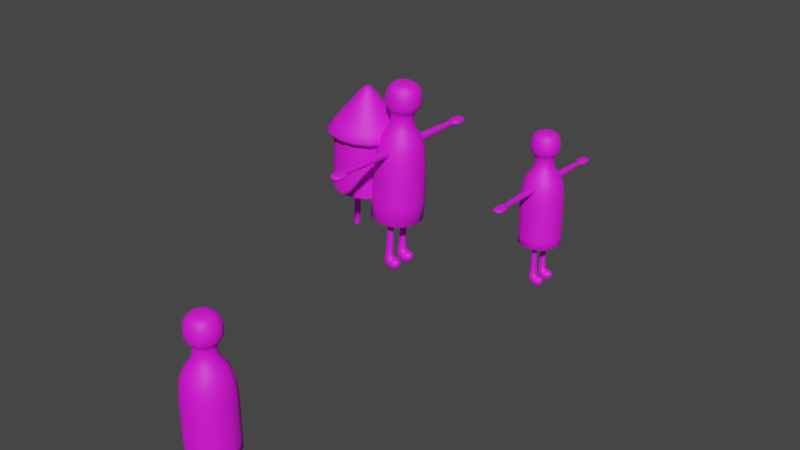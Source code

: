 # Source: Raket_fiende_test_2.4.blend  (saved by Blender 3.0.42; exported with 4.5.12 LTS)
import bpy
from mathutils import Matrix  # noqa: F401  (used for matrix-valued properties, if any)

bpy.ops.wm.read_factory_settings(use_empty=True)
scene = bpy.context.scene
scene.name = 'Scene'

# ---- collections
col_collection = bpy.data.collections.new('Collection'); scene.collection.children.link(col_collection)

# ---- images (referenced by path relative to the original .blend; pixels are not part of the script)
import os
ASSET_DIR = os.environ.get("B2B_ASSET_DIR", "")  # directory of the original .blend (textures are referenced by path, not embedded)
HERE = os.path.dirname(os.path.abspath(__file__))  # packed textures are extracted next to this script under _unpacked/

def load_image(name, relpath, width, height, colorspace="sRGB"):
    """Load a texture the original file referenced (path relative to the .blend, or extracted next to this script)."""
    p = next((c for c in (os.path.join(HERE, relpath), os.path.join(ASSET_DIR, relpath)) if relpath and os.path.exists(c)), "")
    if p:
        img = bpy.data.images.load(p, check_existing=True)
        img.name = name
    else:  # same state as the original file: an image datablock whose file is absent (Cycles renders it pink)
        img = bpy.data.images.new(name, width, height)
        img.source = "FILE"
        img.filepath = "//" + (relpath or name)
    img.colorspace_settings.name = colorspace
    return img
img_raket_texture_png = load_image('Raket Texture.png', 'Raket Texture.png', 1024, 1024, 'sRGB')
img_laser_texture_png = load_image('Laser Texture.png', 'Laser Texture.png', 1024, 1024, 'sRGB')

# ---- materials (node trees are filled in below, after node groups)
mat_material = bpy.data.materials.new('Material')
mat_material.alpha_threshold = 0.0
mat_material.use_transparent_shadow = False
mat_material.line_color = (0.0, 0.0, 0.0, 1.0)
mat_material_001 = bpy.data.materials.new('Material.001')
mat_material_001.alpha_threshold = 0.0
mat_material_001.use_transparent_shadow = False
mat_material_001.line_color = (0.0, 0.0, 0.0, 1.0)

# ---- material node trees
mat_material.use_nodes = True; mat_material.node_tree.nodes.clear()
_N = mat_material.node_tree.nodes; _L = mat_material.node_tree.links
n0 = _N.new('ShaderNodeOutputMaterial'); n0.name = 'Material Output'; n0.location = (57, 286)
n1 = _N.new('ShaderNodeBsdfPrincipled'); n1.name = 'Principled BSDF'; n1.location = (-233, 286)
n1.distribution = 'GGX'
n1.subsurface_method = 'RANDOM_WALK_SKIN'
n1.inputs[2].default_value = 0.6606
n1.inputs[3].default_value = 1.45
n1.inputs[13].default_value = 0.697
n1.inputs[27].default_value = (0.0, 0.0, 0.0, 1.0)
n1.inputs[28].default_value = 1.0
n2 = _N.new('ShaderNodeTexImage'); n2.name = 'Image Texture'; n2.location = (-699, 252)
n2.image = img_raket_texture_png
_L.new(n1.outputs[0], n0.inputs[0])
_L.new(n2.outputs[0], n1.inputs[0])
n0.is_active_output = True
mat_material_001.use_nodes = True; mat_material_001.node_tree.nodes.clear()
_N = mat_material_001.node_tree.nodes; _L = mat_material_001.node_tree.links
n0 = _N.new('ShaderNodeOutputMaterial'); n0.name = 'Material Output'; n0.location = (57, 286)
n1 = _N.new('ShaderNodeBsdfPrincipled'); n1.name = 'Principled BSDF'; n1.location = (-233, 286)
n1.distribution = 'GGX'
n1.subsurface_method = 'RANDOM_WALK_SKIN'
n1.inputs[2].default_value = 0.6606
n1.inputs[3].default_value = 1.45
n1.inputs[13].default_value = 0.697
n1.inputs[27].default_value = (0.0, 0.0, 0.0, 1.0)
n1.inputs[28].default_value = 1.0
n2 = _N.new('ShaderNodeTexImage'); n2.name = 'Image Texture'; n2.location = (-699, 252)
n2.image = img_laser_texture_png
_L.new(n1.outputs[0], n0.inputs[0])
_L.new(n2.outputs[0], n1.inputs[0])
n0.is_active_output = True

# ---- world
world_world = bpy.data.worlds.new('World'); scene.world = world_world
world_world.use_nodes = True; world_world.node_tree.nodes.clear()
_N = world_world.node_tree.nodes; _L = world_world.node_tree.links
n0 = _N.new('ShaderNodeOutputWorld'); n0.name = 'World Output'; n0.location = (300, 300)
n1 = _N.new('ShaderNodeBackground'); n1.name = 'Background'; n1.location = (10, 300)
n1.inputs[0].default_value = (0.05088, 0.05088, 0.05088, 1.0)
_L.new(n1.outputs[0], n0.inputs[0])
n0.is_active_output = True
world_world.color = (0.05088, 0.05088, 0.05088)
world_world.use_sun_shadow = False
world_world.sun_shadow_jitter_overblur = 0.0

# ---- meshes
me_plane_005 = bpy.data.meshes.new('Plane.005')
me_plane_005.from_pydata([(2.394, 0.4789, 0.04404), (2.596, 0.4789, 0.04404), (2.596, 0.4789, 0.246), (2.394, 0.4789, 0.246), (2.416, 1.281, 0.06599), (2.574, 1.281, 0.06599), (2.574, 1.281, 0.224), (2.416, 1.281, 0.224), (2.437, 2.059, 0.08703), (2.553, 2.059, 0.08703), (2.553, 2.059, 0.203), (2.437, 2.059, 0.203), (2.416, 1.402, 0.06655), (2.573, 1.402, 0.06655), (2.573, 1.402, 0.2235), (2.416, 1.402, 0.2235), (2.398, 0.7807, 0.04823), (2.591, 0.7807, 0.04823), (2.591, 0.7807, 0.2418), (2.398, 0.7807, 0.2418), (2.425, 2.172, -0.02411), (2.564, 2.172, -0.02411), (2.564, 2.172, 0.3141), (2.425, 2.172, 0.3141), (2.443, 2.532, 0.02361), (2.546, 2.532, 0.02361), (2.546, 2.532, 0.2664), (2.443, 2.532, 0.2664), (-0.04804, 0.08387, 0.02412), (-0.04804, 0.4458, 0.02412), (-0.2898, 0.4458, 0.2659), (-0.2898, 0.08387, 0.2659), (0.3765, 0.1858, 0.06599), (0.3765, 0.3439, 0.06599), (0.3765, 0.3439, 0.224), (0.3765, 0.1858, 0.224), (0.9056, 0.2069, 0.08703), (0.9056, 0.3228, 0.08703), (0.9056, 0.3228, 0.203), (0.9056, 0.2069, 0.203), (0.459, 0.1864, 0.06655), (0.459, 0.3433, 0.06655), (0.459, 0.3433, 0.2235), (0.459, 0.1864, 0.2235), (0.03636, 0.1681, 0.04823), (0.03636, 0.3616, 0.04823), (0.03636, 0.3616, 0.2418), (0.03636, 0.1681, 0.2418), (0.002033, 0.08387, -0.1705), (0.002033, 0.4458, -0.1705), (-0.3399, 0.4458, -0.1705), (-0.3399, 0.08387, -0.1705), (2.596, -0.4659, 0.04404), (2.394, -0.4659, 0.04404), (2.394, -0.4659, 0.246), (2.596, -0.4659, 0.246), (2.574, -1.268, 0.06599), (2.416, -1.268, 0.06599), (2.416, -1.268, 0.224), (2.574, -1.268, 0.224), (2.553, -2.046, 0.08703), (2.437, -2.046, 0.08703), (2.437, -2.046, 0.203), (2.553, -2.046, 0.203), (2.573, -1.389, 0.06655), (2.416, -1.389, 0.06655), (2.416, -1.389, 0.2235), (2.573, -1.389, 0.2235), (2.591, -0.7677, 0.04823), (2.398, -0.7677, 0.04823), (2.398, -0.7677, 0.2418), (2.591, -0.7677, 0.2418), (2.564, -2.159, -0.02411), (2.425, -2.159, -0.02411), (2.425, -2.159, 0.3141), (2.564, -2.159, 0.3141), (2.546, -2.518, 0.02361), (2.443, -2.518, 0.02361), (2.443, -2.518, 0.2664), (2.546, -2.518, 0.2664), (-0.04804, -0.4327, 0.02412), (-0.04804, -0.07081, 0.02412), (-0.2898, -0.07081, 0.2659), (-0.2898, -0.4327, 0.2659), (0.3765, -0.3308, 0.06599), (0.3765, -0.1728, 0.06599), (0.3765, -0.1728, 0.224), (0.3765, -0.3308, 0.224), (0.9056, -0.3098, 0.08703), (0.9056, -0.1938, 0.08703), (0.9056, -0.1938, 0.203), (0.9056, -0.3098, 0.203), (0.459, -0.3302, 0.06655), (0.459, -0.1733, 0.06655), (0.459, -0.1733, 0.2235), (0.459, -0.3302, 0.2235), (0.03636, -0.3486, 0.04823), (0.03636, -0.155, 0.04823), (0.03636, -0.155, 0.2418), (0.03636, -0.3486, 0.2418), (0.002033, -0.4327, -0.1705), (0.002033, -0.07081, -0.1705), (-0.3399, -0.07081, -0.1705), (-0.3399, -0.4327, -0.1705), (2.404, 0.9651, 0.05477), (2.585, 0.9651, 0.05477), (2.585, 0.9651, 0.2352), (2.404, 0.9651, 0.2352), (2.41, 1.127, 0.06052), (2.579, 1.127, 0.06052), (2.579, 1.127, 0.2295), (2.41, 1.127, 0.2295), (2.421, 1.564, 0.0716), (2.568, 1.564, 0.0716), (2.568, 1.564, 0.2184), (2.421, 1.564, 0.2184), (2.425, 1.698, 0.07578), (2.564, 1.698, 0.07578), (2.564, 1.698, 0.2142), (2.425, 1.698, 0.2142), (2.429, 1.823, 0.07969), (2.56, 1.823, 0.07969), (2.56, 1.823, 0.2103), (2.429, 1.823, 0.2103), (2.433, 1.943, 0.08342), (2.556, 1.943, 0.08342), (2.556, 1.943, 0.2066), (2.433, 1.943, 0.2066), (2.396, 0.632, 0.04616), (2.593, 0.632, 0.04616), (2.593, 0.632, 0.2439), (2.396, 0.632, 0.2439), (2.435, 2.37, 0.002132), (2.554, 2.37, 0.002132), (2.554, 2.37, 0.2879), (2.435, 2.37, 0.2879), (0.2176, 0.1775, 0.05769), (0.2176, 0.3522, 0.05769), (0.2176, 0.3522, 0.2323), (0.2176, 0.1775, 0.2323), (0.5928, 0.1925, 0.07268), (0.5928, 0.3372, 0.07268), (0.5928, 0.3372, 0.2173), (0.5928, 0.1925, 0.2173), (0.7035, 0.1976, 0.07776), (0.7035, 0.3321, 0.07776), (0.7035, 0.3321, 0.2123), (0.7035, 0.1976, 0.2123), (0.8068, 0.2023, 0.0825), (0.8068, 0.3273, 0.0825), (0.8068, 0.3273, 0.2075), (0.8068, 0.2023, 0.2075), (2.585, -0.952, 0.05477), (2.404, -0.952, 0.05477), (2.404, -0.952, 0.2352), (2.585, -0.952, 0.2352), (2.579, -1.114, 0.06052), (2.41, -1.114, 0.06052), (2.41, -1.114, 0.2295), (2.579, -1.114, 0.2295), (2.568, -1.551, 0.0716), (2.421, -1.551, 0.0716), (2.421, -1.551, 0.2184), (2.568, -1.551, 0.2184), (2.564, -1.685, 0.07578), (2.425, -1.685, 0.07578), (2.425, -1.685, 0.2142), (2.564, -1.685, 0.2142), (2.56, -1.81, 0.07969), (2.429, -1.81, 0.07969), (2.429, -1.81, 0.2103), (2.56, -1.81, 0.2103), (2.556, -1.93, 0.08342), (2.433, -1.93, 0.08342), (2.433, -1.93, 0.2066), (2.556, -1.93, 0.2066), (2.593, -0.6189, 0.04616), (2.396, -0.6189, 0.04616), (2.396, -0.6189, 0.2439), (2.593, -0.6189, 0.2439), (2.554, -2.357, 0.002132), (2.435, -2.357, 0.002132), (2.435, -2.357, 0.2879), (2.554, -2.357, 0.2879), (0.2176, -0.3391, 0.05769), (0.2176, -0.1645, 0.05769), (0.2176, -0.1645, 0.2323), (0.2176, -0.3391, 0.2323), (0.5928, -0.3241, 0.07268), (0.5928, -0.1795, 0.07268), (0.5928, -0.1795, 0.2173), (0.5928, -0.3241, 0.2173), (0.7035, -0.319, 0.07776), (0.7035, -0.1845, 0.07776), (0.7035, -0.1845, 0.2123), (0.7035, -0.319, 0.2123), (0.8068, -0.3143, 0.0825), (0.8068, -0.1893, 0.0825), (0.8068, -0.1893, 0.2075), (0.8068, -0.3143, 0.2075), (2.554, 0.7295, -0.4512), (0.8876, 0.7295, -0.4512), (2.554, -0.7295, -0.4512), (0.8876, -0.7295, -0.4512), (2.554, 0.7295, 0.7488), (0.8876, 0.7295, 0.7488), (2.554, -0.7295, 0.7488), (0.8876, -0.7295, 0.7488), (3.294, -0.3073, -0.1182), (3.294, -0.3073, 0.404), (3.294, 0.3276, -0.1182), (3.294, 0.3276, 0.404), (3.386, -0.4869, -0.2659), (3.386, -0.4869, 0.5518), (3.386, 0.5072, -0.2659), (3.386, 0.5072, 0.5518), (3.757, -0.4869, -0.2659), (3.757, -0.4869, 0.5518), (3.757, 0.5072, -0.2659), (3.757, 0.5072, 0.5518), (3.944, -0.2384, -0.0615), (3.944, -0.2384, 0.3473), (3.944, 0.2587, -0.0615), (3.944, 0.2587, 0.3473), (2.879, -0.4127, 0.4895), (2.879, 0.4229, 0.4895), (2.879, 0.4229, -0.1978), (2.879, -0.4127, -0.1978), (0.8401, 0.6566, 0.6888), (0.8401, -0.6566, 0.6888), (0.8401, 0.6566, -0.3912), (0.8401, -0.6566, -0.3912), (2.995, -0.3212, 0.4146), (3.144, -0.2921, 0.3911), (2.995, 0.3348, -0.1249), (3.144, 0.309, -0.1033), (3.144, 0.309, 0.3911), (2.995, 0.3348, 0.4146), (3.144, -0.2921, -0.1033), (2.995, -0.3212, -0.1249), (2.594, -1.078, 1.98), (2.594, 1.078, 1.98), (2.594, -1.078, 0.2071), (2.594, 1.078, 0.2071), (3.459, -0.197, 1.255), (3.459, 0.197, 1.255), (3.459, 0.197, 0.9314), (3.459, -0.197, 0.9314), (3.649, -7.451e-09, 1.093), (2.54, -1.038, 1.947), (2.54, 1.038, 1.947), (2.54, -1.038, 0.2394), (2.54, 1.038, 0.2394), (3.405, -0.1578, 1.223), (3.405, 0.1578, 1.223), (3.405, 0.1578, 0.9637), (3.405, -0.1578, 0.9637), (3.578, -7.451e-09, 1.093), (1.289, -0.8693, 1.808), (2.719, -0.8693, 1.808), (1.289, 0.8693, 1.808), (2.719, 0.8693, 1.808), (1.289, -0.8693, 0.3784), (2.719, -0.8693, 0.3784), (1.289, 0.8693, 0.3784), (2.719, 0.8693, 0.3784), (1.256, 0.6241, 1.607), (1.256, -0.6241, 1.607), (1.256, 0.6241, 0.5801), (1.256, -0.6241, 0.5801), (1.453, 0.6241, 1.607), (1.453, -0.6241, 1.607), (1.453, 0.6241, 0.5801), (1.453, -0.6241, 0.5801), (1.246, 0.8693, 1.808), (1.246, -0.8693, 1.808), (1.246, 0.8693, 0.3784), (1.246, -0.8693, 0.3784), (1.214, 0.6241, 1.607), (1.214, -0.6241, 1.607), (1.214, 0.6241, 0.5801), (1.214, -0.6241, 0.5801), (1.383, 0.489, 1.63), (1.383, 0.489, 1.48), (1.383, 0.3058, 1.63), (1.383, 0.3058, 1.48), (0.04132, 0.489, 1.63), (0.04132, 0.489, 1.48), (0.04132, 0.3058, 1.63), (0.04132, 0.3058, 1.48), (0.02137, 0.489, 1.63), (0.02137, 0.489, 1.48), (0.02137, 0.3058, 1.63), (0.02137, 0.3058, 1.48)], [], [(0, 1, 2, 3), (27, 26, 25, 24), (36, 37, 38, 39), (51, 50, 49, 48), (52, 53, 54, 55), (79, 78, 77, 76), (88, 89, 90, 91), (103, 102, 101, 100), (104, 105, 17, 16), (105, 106, 18, 17), (106, 107, 19, 18), (107, 104, 16, 19), (108, 109, 105, 104), (109, 110, 106, 105), (110, 111, 107, 106), (111, 108, 104, 107), (4, 5, 109, 108), (5, 6, 110, 109), (6, 7, 111, 110), (7, 4, 108, 111), (112, 113, 13, 12), (113, 114, 14, 13), (114, 115, 15, 14), (115, 112, 12, 15), (116, 117, 113, 112), (117, 118, 114, 113), (118, 119, 115, 114), (119, 116, 112, 115), (120, 121, 117, 116), (121, 122, 118, 117), (122, 123, 119, 118), (123, 120, 116, 119), (124, 125, 121, 120), (125, 126, 122, 121), (126, 127, 123, 122), (127, 124, 120, 123), (8, 9, 125, 124), (9, 10, 126, 125), (10, 11, 127, 126), (11, 8, 124, 127), (12, 13, 5, 4), (13, 14, 6, 5), (14, 15, 7, 6), (15, 12, 4, 7), (128, 129, 1, 0), (129, 130, 2, 1), (130, 131, 3, 2), (131, 128, 0, 3), (16, 17, 129, 128), (17, 18, 130, 129), (18, 19, 131, 130), (19, 16, 128, 131), (20, 21, 9, 8), (21, 22, 10, 9), (22, 23, 11, 10), (23, 20, 8, 11), (132, 133, 21, 20), (133, 134, 22, 21), (134, 135, 23, 22), (135, 132, 20, 23), (24, 25, 133, 132), (25, 26, 134, 133), (26, 27, 135, 134), (27, 24, 132, 135), (44, 45, 137, 136), (45, 46, 138, 137), (46, 47, 139, 138), (47, 44, 136, 139), (136, 137, 33, 32), (137, 138, 34, 33), (138, 139, 35, 34), (139, 136, 32, 35), (40, 41, 141, 140), (41, 42, 142, 141), (42, 43, 143, 142), (43, 40, 140, 143), (140, 141, 145, 144), (141, 142, 146, 145), (142, 143, 147, 146), (143, 140, 144, 147), (144, 145, 149, 148), (145, 146, 150, 149), (146, 147, 151, 150), (147, 144, 148, 151), (148, 149, 37, 36), (149, 150, 38, 37), (150, 151, 39, 38), (151, 148, 36, 39), (32, 33, 41, 40), (33, 34, 42, 41), (34, 35, 43, 42), (35, 32, 40, 43), (28, 29, 45, 44), (29, 30, 46, 45), (30, 31, 47, 46), (31, 28, 44, 47), (48, 49, 29, 28), (49, 50, 30, 29), (50, 51, 31, 30), (51, 48, 28, 31), (152, 153, 69, 68), (153, 154, 70, 69), (154, 155, 71, 70), (155, 152, 68, 71), (156, 157, 153, 152), (157, 158, 154, 153), (158, 159, 155, 154), (159, 156, 152, 155), (56, 57, 157, 156), (57, 58, 158, 157), (58, 59, 159, 158), (59, 56, 156, 159), (160, 161, 65, 64), (161, 162, 66, 65), (162, 163, 67, 66), (163, 160, 64, 67), (164, 165, 161, 160), (165, 166, 162, 161), (166, 167, 163, 162), (167, 164, 160, 163), (168, 169, 165, 164), (169, 170, 166, 165), (170, 171, 167, 166), (171, 168, 164, 167), (172, 173, 169, 168), (173, 174, 170, 169), (174, 175, 171, 170), (175, 172, 168, 171), (60, 61, 173, 172), (61, 62, 174, 173), (62, 63, 175, 174), (63, 60, 172, 175), (64, 65, 57, 56), (65, 66, 58, 57), (66, 67, 59, 58), (67, 64, 56, 59), (176, 177, 53, 52), (177, 178, 54, 53), (178, 179, 55, 54), (179, 176, 52, 55), (68, 69, 177, 176), (69, 70, 178, 177), (70, 71, 179, 178), (71, 68, 176, 179), (72, 73, 61, 60), (73, 74, 62, 61), (74, 75, 63, 62), (75, 72, 60, 63), (180, 181, 73, 72), (181, 182, 74, 73), (182, 183, 75, 74), (183, 180, 72, 75), (76, 77, 181, 180), (77, 78, 182, 181), (78, 79, 183, 182), (79, 76, 180, 183), (96, 97, 185, 184), (97, 98, 186, 185), (98, 99, 187, 186), (99, 96, 184, 187), (184, 185, 85, 84), (185, 186, 86, 85), (186, 187, 87, 86), (187, 184, 84, 87), (92, 93, 189, 188), (93, 94, 190, 189), (94, 95, 191, 190), (95, 92, 188, 191), (188, 189, 193, 192), (189, 190, 194, 193), (190, 191, 195, 194), (191, 188, 192, 195), (192, 193, 197, 196), (193, 194, 198, 197), (194, 195, 199, 198), (195, 192, 196, 199), (196, 197, 89, 88), (197, 198, 90, 89), (198, 199, 91, 90), (199, 196, 88, 91), (84, 85, 93, 92), (85, 86, 94, 93), (86, 87, 95, 94), (87, 84, 92, 95), (80, 81, 97, 96), (81, 82, 98, 97), (82, 83, 99, 98), (83, 80, 96, 99), (100, 101, 81, 80), (101, 102, 82, 81), (102, 103, 83, 82), (103, 100, 80, 83), (236, 233, 209, 211), (203, 202, 206, 207), (207, 206, 204, 205), (205, 201, 230, 228), (201, 200, 202, 203), (205, 204, 200, 201), (210, 211, 215, 214), (238, 235, 210, 208), (235, 236, 211, 210), (233, 238, 208, 209), (215, 213, 217, 219), (208, 210, 214, 212), (211, 209, 213, 215), (209, 208, 212, 213), (219, 217, 221, 223), (213, 212, 216, 217), (214, 215, 219, 218), (212, 214, 218, 216), (222, 223, 221, 220), (217, 216, 220, 221), (218, 219, 223, 222), (216, 218, 222, 220), (206, 202, 227, 224), (200, 204, 225, 226), (202, 200, 226, 227), (204, 206, 224, 225), (228, 230, 231, 229), (203, 207, 229, 231), (207, 205, 228, 229), (201, 203, 231, 230), (224, 227, 239, 232), (232, 239, 238, 233), (226, 225, 237, 234), (234, 237, 236, 235), (227, 226, 234, 239), (239, 234, 235, 238), (225, 224, 232, 237), (237, 232, 233, 236), (243, 241, 245, 246), (244, 247, 248), (242, 243, 246, 247), (241, 240, 244, 245), (240, 242, 247, 244), (246, 245, 248), (247, 246, 248), (245, 244, 248), (252, 255, 254, 250), (253, 257, 256), (251, 256, 255, 252), (250, 254, 253, 249), (249, 253, 256, 251), (255, 257, 254), (256, 257, 255), (254, 257, 253), (240, 241, 250, 249), (241, 243, 252, 250), (243, 242, 251, 252), (242, 240, 249, 251), (258, 259, 261, 260), (260, 261, 265, 264), (264, 265, 263, 262), (262, 263, 259, 258), (268, 266, 278, 280), (266, 268, 272, 270), (260, 264, 276, 274), (267, 269, 281, 279), (262, 258, 275, 277), (270, 272, 273, 271), (268, 269, 273, 272), (267, 266, 270, 271), (269, 267, 271, 273), (274, 276, 280, 278), (275, 274, 278, 279), (276, 277, 281, 280), (277, 275, 279, 281), (258, 260, 274, 275), (264, 262, 277, 276), (269, 268, 280, 281), (266, 267, 279, 278), (285, 283, 287, 289), (283, 282, 286, 287), (284, 285, 289, 288), (282, 284, 288, 286), (289, 287, 291, 293), (290, 292, 293, 291), (287, 286, 290, 291), (288, 289, 293, 292), (286, 288, 292, 290)])
me_plane_005.polygons.foreach_set('use_smooth', [True] * 280)
_k = {(205, 207): 1.0, (201, 205): 1.0, (203, 207): 1.0, (201, 203): 1.0, (240, 241): 1.0, (241, 243): 1.0, (242, 243): 1.0, (240, 242): 1.0, (249, 250): 1.0, (250, 252): 1.0, (251, 252): 1.0, (249, 251): 1.0, (258, 260): 1.0, (259, 261): 1.0, (260, 264): 1.0, (261, 265): 1.0, (262, 264): 1.0, (263, 265): 1.0, (258, 262): 1.0, (259, 263): 1.0, (266, 267): 1.0, (266, 268): 1.0, (268, 269): 1.0, (267, 269): 1.0, (286, 287): 1.0, (286, 288): 1.0, (287, 289): 1.0, (288, 289): 1.0}
me_plane_005.attributes.new('crease_edge', 'FLOAT', 'EDGE').data.foreach_set('value', [_k.get((min(e.vertices), max(e.vertices)), 0.0) for e in me_plane_005.edges])
_uv = me_plane_005.uv_layers.new(name='UVMap')
_uv.uv.foreach_set('vector', [0.08897, 0.0463, 0.08897, 0.0463, 0.08897, 0.0463, 0.08897, 0.0463, 0.08897, 0.0463, 0.08897, 0.0463, 0.08897, 0.0463, 0.08897, 0.0463, 0.08897, 0.0463, 0.08897, 0.0463, 0.08897, 0.0463, 0.08897, 0.0463, 0.08897, 0.0463, 0.08897, 0.0463, 0.08897, 0.0463, 0.08897, 0.0463, 0.08897, 0.0463, 0.08897, 0.0463, 0.08897, 0.0463, 0.08897, 0.0463, 0.08897, 0.0463, 0.08897, 0.0463, 0.08897, 0.0463, 0.08897, 0.0463, 0.08897, 0.0463, 0.08897, 0.0463, 0.08897, 0.0463, 0.08897, 0.0463, 0.08897, 0.0463, 0.08897, 0.0463, 0.08897, 0.0463, 0.08897, 0.0463, 0.08897, 0.0463, 0.08897, 0.0463, 0.08897, 0.0463, 0.08897, 0.0463, 0.08897, 0.0463, 0.08897, 0.0463, 0.08897, 0.0463, 0.08897, 0.0463, 0.08897, 0.0463, 0.08897, 0.0463, 0.08897, 0.0463, 0.08897, 0.0463, 0.08897, 0.0463, 0.08897, 0.0463, 0.08897, 0.0463, 0.08897, 0.0463, 0.08897, 0.0463, 0.08897, 0.0463, 0.08897, 0.0463, 0.08897, 0.0463, 0.08897, 0.0463, 0.08897, 0.0463, 0.08897, 0.0463, 0.08897, 0.0463, 0.08897, 0.0463, 0.08897, 0.0463, 0.08897, 0.0463, 0.08897, 0.0463, 0.08897, 0.0463, 0.08897, 0.0463, 0.08897, 0.0463, 0.08897, 0.0463, 0.08897, 0.0463, 0.08897, 0.0463, 0.08897, 0.0463, 0.08897, 0.0463, 0.08897, 0.0463, 0.08897, 0.0463, 0.08897, 0.0463, 0.08897, 0.0463, 0.08897, 0.0463, 0.08897, 0.0463, 0.08897, 0.0463, 0.08897, 0.0463, 0.08897, 0.0463, 0.08897, 0.0463, 0.08897, 0.0463, 0.08897, 0.0463, 0.08897, 0.0463, 0.08897, 0.0463, 0.08897, 0.0463, 0.08897, 0.0463, 0.08897, 0.0463, 0.08897, 0.0463, 0.08897, 0.0463, 0.08897, 0.0463, 0.08897, 0.0463, 0.08897, 0.0463, 0.08897, 0.0463, 0.08897, 0.0463, 0.08897, 0.0463, 0.08897, 0.0463, 0.08897, 0.0463, 0.08897, 0.0463, 0.08897, 0.0463, 0.08897, 0.0463, 0.08897, 0.0463, 0.08897, 0.0463, 0.08897, 0.0463, 0.08897, 0.0463, 0.08897, 0.0463, 0.08897, 0.0463, 0.08897, 0.0463, 0.08897, 0.0463, 0.08897, 0.0463, 0.08897, 0.0463, 0.08897, 0.0463, 0.08897, 0.0463, 0.08897, 0.0463, 0.08897, 0.0463, 0.08897, 0.0463, 0.08897, 0.0463, 0.08897, 0.0463, 0.08897, 0.0463, 0.08897, 0.0463, 0.08897, 0.0463, 0.08897, 0.0463, 0.08897, 0.0463, 0.08897, 0.0463, 0.08897, 0.0463, 0.08897, 0.0463, 0.08897, 0.0463, 0.08897, 0.0463, 0.08897, 0.0463, 0.08897, 0.0463, 0.08897, 0.0463, 0.08897, 0.0463, 0.08897, 0.0463, 0.08897, 0.0463, 0.08897, 0.0463, 0.08897, 0.0463, 0.08897, 0.0463, 0.08897, 0.0463, 0.08897, 0.0463, 0.08897, 0.0463, 0.08897, 0.0463, 0.08897, 0.0463, 0.08897, 0.0463, 0.08897, 0.0463, 0.08897, 0.0463, 0.08897, 0.0463, 0.08897, 0.0463, 0.08897, 0.0463, 0.08897, 0.0463, 0.08897, 0.0463, 0.08897, 0.0463, 0.08897, 0.0463, 0.08897, 0.0463, 0.08897, 0.0463, 0.08897, 0.0463, 0.08897, 0.0463, 0.08897, 0.0463, 0.08897, 0.0463, 0.08897, 0.0463, 0.08897, 0.0463, 0.08897, 0.0463, 0.08897, 0.0463, 0.08897, 0.0463, 0.08897, 0.0463, 0.08897, 0.0463, 0.08897, 0.0463, 0.08897, 0.0463, 0.08897, 0.0463, 0.08897, 0.0463, 0.08897, 0.0463, 0.08897, 0.0463, 0.08897, 0.0463, 0.08897, 0.0463, 0.08897, 0.0463, 0.08897, 0.0463, 0.08897, 0.0463, 0.08897, 0.0463, 0.08897, 0.0463, 0.08897, 0.0463, 0.08897, 0.0463, 0.08897, 0.0463, 0.08897, 0.0463, 0.08897, 0.0463, 0.08897, 0.0463, 0.08897, 0.0463, 0.08897, 0.0463, 0.08897, 0.0463, 0.08897, 0.0463, 0.08897, 0.0463, 0.08897, 0.0463, 0.08897, 0.0463, 0.08897, 0.0463, 0.08897, 0.0463, 0.08897, 0.0463, 0.08897, 0.0463, 0.08897, 0.0463, 0.08897, 0.0463, 0.08897, 0.0463, 0.08897, 0.0463, 0.08897, 0.0463, 0.08897, 0.0463, 0.08897, 0.0463, 0.08897, 0.0463, 0.08897, 0.0463, 0.08897, 0.0463, 0.08897, 0.0463, 0.08897, 0.0463, 0.08897, 0.0463, 0.08897, 0.0463, 0.08897, 0.0463, 0.08897, 0.0463, 0.08897, 0.0463, 0.08897, 0.0463, 0.08897, 0.0463, 0.08897, 0.0463, 0.08897, 0.0463, 0.08897, 0.0463, 0.08897, 0.0463, 0.08897, 0.0463, 0.08897, 0.0463, 0.08897, 0.0463, 0.08897, 0.0463, 0.08897, 0.0463, 0.08897, 0.0463, 0.08897, 0.0463, 0.08897, 0.0463, 0.08897, 0.0463, 0.08897, 0.0463, 0.08897, 0.0463, 0.08897, 0.0463, 0.08897, 0.0463, 0.08897, 0.0463, 0.08897, 0.0463, 0.08897, 0.0463, 0.08897, 0.0463, 0.08897, 0.0463, 0.08897, 0.0463, 0.08897, 0.0463, 0.08897, 0.0463, 0.08897, 0.0463, 0.08897, 0.0463, 0.08897, 0.0463, 0.08897, 0.0463, 0.08897, 0.0463, 0.08897, 0.0463, 0.08897, 0.0463, 0.08897, 0.0463, 0.08897, 0.0463, 0.08897, 0.0463, 0.08897, 0.0463, 0.08897, 0.0463, 0.08897, 0.0463, 0.08897, 0.0463, 0.08897, 0.0463, 0.08897, 0.0463, 0.08897, 0.0463, 0.08897, 0.0463, 0.08897, 0.0463, 0.08897, 0.0463, 0.08897, 0.0463, 0.08897, 0.0463, 0.08897, 0.0463, 0.08897, 0.0463, 0.08897, 0.0463, 0.08897, 0.0463, 0.08897, 0.0463, 0.08897, 0.0463, 0.08897, 0.0463, 0.08897, 0.0463, 0.08897, 0.0463, 0.08897, 0.0463, 0.08897, 0.0463, 0.08897, 0.0463, 0.08897, 0.0463, 0.08897, 0.0463, 0.08897, 0.0463, 0.08897, 0.0463, 0.08897, 0.0463, 0.08897, 0.0463, 0.08897, 0.0463, 0.08897, 0.0463, 0.08897, 0.0463, 0.08897, 0.0463, 0.08897, 0.0463, 0.08897, 0.0463, 0.08897, 0.0463, 0.08897, 0.0463, 0.08897, 0.0463, 0.08897, 0.0463, 0.08897, 0.0463, 0.08897, 0.0463, 0.08897, 0.0463, 0.08897, 0.0463, 0.08897, 0.0463, 0.08897, 0.0463, 0.08897, 0.0463, 0.08897, 0.0463, 0.08897, 0.0463, 0.08897, 0.0463, 0.08897, 0.0463, 0.08897, 0.0463, 0.08897, 0.0463, 0.08897, 0.0463, 0.08897, 0.0463, 0.08897, 0.0463, 0.08897, 0.0463, 0.08897, 0.0463, 0.08897, 0.0463, 0.08897, 0.0463, 0.08897, 0.0463, 0.08897, 0.0463, 0.08897, 0.0463, 0.08897, 0.0463, 0.08897, 0.0463, 0.08897, 0.0463, 0.08897, 0.0463, 0.08897, 0.0463, 0.08897, 0.0463, 0.08897, 0.0463, 0.08897, 0.0463, 0.08897, 0.0463, 0.08897, 0.0463, 0.08897, 0.0463, 0.08897, 0.0463, 0.08897, 0.0463, 0.08897, 0.0463, 0.08897, 0.0463, 0.08897, 0.0463, 0.08897, 0.0463, 0.08897, 0.0463, 0.08897, 0.0463, 0.08897, 0.0463, 0.08897, 0.0463, 0.08897, 0.0463, 0.08897, 0.0463, 0.08897, 0.0463, 0.08897, 0.0463, 0.08897, 0.0463, 0.08897, 0.0463, 0.08897, 0.0463, 0.08897, 0.0463, 0.08897, 0.0463, 0.08897, 0.0463, 0.08897, 0.0463, 0.08897, 0.0463, 0.08897, 0.0463, 0.08897, 0.0463, 0.08897, 0.0463, 0.08897, 0.0463, 0.08897, 0.0463, 0.08897, 0.0463, 0.08897, 0.0463, 0.08897, 0.0463, 0.08897, 0.0463, 0.08897, 0.0463, 0.08897, 0.0463, 0.08897, 0.0463, 0.08897, 0.0463, 0.08897, 0.0463, 0.08897, 0.0463, 0.08897, 0.0463, 0.08897, 0.0463, 0.08897, 0.0463, 0.08897, 0.0463, 0.08897, 0.0463, 0.08897, 0.0463, 0.08897, 0.0463, 0.08897, 0.0463, 0.08897, 0.0463, 0.08897, 0.0463, 0.08897, 0.0463, 0.08897, 0.0463, 0.08897, 0.0463, 0.08897, 0.0463, 0.08897, 0.0463, 0.08897, 0.0463, 0.08897, 0.0463, 0.08897, 0.0463, 0.08897, 0.0463, 0.08897, 0.0463, 0.08897, 0.0463, 0.08897, 0.0463, 0.08897, 0.0463, 0.08897, 0.0463, 0.08897, 0.0463, 0.08897, 0.0463, 0.08897, 0.0463, 0.08897, 0.0463, 0.08897, 0.0463, 0.08897, 0.0463, 0.08897, 0.0463, 0.08897, 0.0463, 0.08897, 0.0463, 0.08897, 0.0463, 0.08897, 0.0463, 0.08897, 0.0463, 0.08897, 0.0463, 0.08897, 0.0463, 0.08897, 0.0463, 0.08897, 0.0463, 0.08897, 0.0463, 0.08897, 0.0463, 0.08897, 0.0463, 0.08897, 0.0463, 0.08897, 0.0463, 0.08897, 0.0463, 0.08897, 0.0463, 0.08897, 0.0463, 0.08897, 0.0463, 0.08897, 0.0463, 0.08897, 0.0463, 0.08897, 0.0463, 0.08897, 0.0463, 0.08897, 0.0463, 0.08897, 0.0463, 0.08897, 0.0463, 0.08897, 0.0463, 0.08897, 0.0463, 0.08897, 0.0463, 0.08897, 0.0463, 0.08897, 0.0463, 0.08897, 0.0463, 0.08897, 0.0463, 0.08897, 0.0463, 0.08897, 0.0463, 0.08897, 0.0463, 0.08897, 0.0463, 0.08897, 0.0463, 0.08897, 0.0463, 0.08897, 0.0463, 0.08897, 0.0463, 0.08897, 0.0463, 0.08897, 0.0463, 0.08897, 0.0463, 0.08897, 0.0463, 0.08897, 0.0463, 0.08897, 0.0463, 0.08897, 0.0463, 0.08897, 0.0463, 0.08897, 0.0463, 0.08897, 0.0463, 0.08897, 0.0463, 0.08897, 0.0463, 0.08897, 0.0463, 0.08897, 0.0463, 0.08897, 0.0463, 0.08897, 0.0463, 0.08897, 0.0463, 0.08897, 0.0463, 0.08897, 0.0463, 0.08897, 0.0463, 0.08897, 0.0463, 0.08897, 0.0463, 0.08897, 0.0463, 0.08897, 0.0463, 0.08897, 0.0463, 0.08897, 0.0463, 0.08897, 0.0463, 0.08897, 0.0463, 0.08897, 0.0463, 0.08897, 0.0463, 0.08897, 0.0463, 0.08897, 0.0463, 0.08897, 0.0463, 0.08897, 0.0463, 0.08897, 0.0463, 0.08897, 0.0463, 0.08897, 0.0463, 0.08897, 0.0463, 0.08897, 0.0463, 0.08897, 0.0463, 0.08897, 0.0463, 0.08897, 0.0463, 0.08897, 0.0463, 0.08897, 0.0463, 0.08897, 0.0463, 0.08897, 0.0463, 0.08897, 0.0463, 0.08897, 0.0463, 0.08897, 0.0463, 0.08897, 0.0463, 0.08897, 0.0463, 0.08897, 0.0463, 0.08897, 0.0463, 0.08897, 0.0463, 0.08897, 0.0463, 0.08897, 0.0463, 0.08897, 0.0463, 0.08897, 0.0463, 0.08897, 0.0463, 0.08897, 0.0463, 0.08897, 0.0463, 0.08897, 0.0463, 0.08897, 0.0463, 0.08897, 0.0463, 0.08897, 0.0463, 0.08897, 0.0463, 0.08897, 0.0463, 0.08897, 0.0463, 0.08897, 0.0463, 0.08897, 0.0463, 0.08897, 0.0463, 0.08897, 0.0463, 0.08897, 0.0463, 0.08897, 0.0463, 0.08897, 0.0463, 0.08897, 0.0463, 0.08897, 0.0463, 0.08897, 0.0463, 0.08897, 0.0463, 0.08897, 0.0463, 0.08897, 0.0463, 0.08897, 0.0463, 0.08897, 0.0463, 0.08897, 0.0463, 0.08897, 0.0463, 0.08897, 0.0463, 0.08897, 0.0463, 0.08897, 0.0463, 0.08897, 0.0463, 0.08897, 0.0463, 0.08897, 0.0463, 0.08897, 0.0463, 0.08897, 0.0463, 0.08897, 0.0463, 0.08897, 0.0463, 0.08897, 0.0463, 0.08897, 0.0463, 0.08897, 0.0463, 0.08897, 0.0463, 0.08897, 0.0463, 0.08897, 0.0463, 0.08897, 0.0463, 0.08897, 0.0463, 0.08897, 0.0463, 0.08897, 0.0463, 0.08897, 0.0463, 0.08897, 0.0463, 0.08897, 0.0463, 0.08897, 0.0463, 0.08897, 0.0463, 0.08897, 0.0463, 0.08897, 0.0463, 0.08897, 0.0463, 0.08897, 0.0463, 0.08897, 0.0463, 0.08897, 0.0463, 0.08897, 0.0463, 0.08897, 0.0463, 0.08897, 0.0463, 0.08897, 0.0463, 0.08897, 0.0463, 0.08897, 0.0463, 0.08897, 0.0463, 0.08897, 0.0463, 0.08897, 0.0463, 0.08897, 0.0463, 0.08897, 0.0463, 0.08897, 0.0463, 0.08897, 0.0463, 0.08897, 0.0463, 0.08897, 0.0463, 0.08897, 0.0463, 0.08897, 0.0463, 0.08897, 0.0463, 0.08897, 0.0463, 0.08897, 0.0463, 0.08897, 0.0463, 0.08897, 0.0463, 0.08897, 0.0463, 0.08897, 0.0463, 0.08897, 0.0463, 0.08897, 0.0463, 0.08897, 0.0463, 0.08897, 0.0463, 0.08897, 0.0463, 0.08897, 0.0463, 0.08897, 0.0463, 0.08897, 0.0463, 0.08897, 0.0463, 0.08897, 0.0463, 0.08897, 0.0463, 0.08897, 0.0463, 0.08897, 0.0463, 0.08897, 0.0463, 0.08897, 0.0463, 0.08897, 0.0463, 0.08897, 0.0463, 0.08897, 0.0463, 0.08897, 0.0463, 0.08897, 0.0463, 0.08897, 0.0463, 0.08897, 0.0463, 0.08897, 0.0463, 0.08897, 0.0463, 0.08897, 0.0463, 0.08897, 0.0463, 0.08897, 0.0463, 0.08897, 0.0463, 0.08897, 0.0463, 0.08897, 0.0463, 0.08897, 0.0463, 0.08897, 0.0463, 0.08897, 0.0463, 0.08897, 0.0463, 0.08897, 0.0463, 0.08897, 0.0463, 0.08897, 0.0463, 0.08897, 0.0463, 0.08897, 0.0463, 0.08897, 0.0463, 0.08897, 0.0463, 0.08897, 0.0463, 0.08897, 0.0463, 0.08897, 0.0463, 0.08897, 0.0463, 0.08897, 0.0463, 0.08897, 0.0463, 0.08897, 0.0463, 0.08897, 0.0463, 0.08897, 0.0463, 0.08897, 0.0463, 0.08897, 0.0463, 0.08897, 0.0463, 0.08897, 0.0463, 0.08897, 0.0463, 0.08897, 0.0463, 0.08897, 0.0463, 0.08897, 0.0463, 0.08897, 0.0463, 0.08897, 0.0463, 0.08897, 0.0463, 0.08897, 0.0463, 0.08897, 0.0463, 0.08897, 0.0463, 0.08897, 0.0463, 0.08897, 0.0463, 0.08897, 0.0463, 0.08897, 0.0463, 0.08897, 0.0463, 0.08897, 0.0463, 0.08897, 0.0463, 0.08897, 0.0463, 0.08897, 0.0463, 0.08897, 0.0463, 0.08897, 0.0463, 0.08897, 0.0463, 0.08897, 0.0463, 0.08897, 0.0463, 0.08897, 0.0463, 0.08897, 0.0463, 0.08897, 0.0463, 0.08897, 0.0463, 0.08897, 0.0463, 0.08897, 0.0463, 0.08897, 0.0463, 0.08897, 0.0463, 0.08897, 0.0463, 0.08897, 0.0463, 0.08897, 0.0463, 0.08897, 0.0463, 0.08897, 0.0463, 0.08897, 0.0463, 0.08897, 0.0463, 0.08897, 0.0463, 0.08897, 0.0463, 0.08897, 0.0463, 0.08897, 0.0463, 0.08897, 0.0463, 0.08897, 0.0463, 0.08897, 0.0463, 0.08897, 0.0463, 0.08897, 0.0463, 0.08897, 0.0463, 0.08897, 0.0463, 0.08897, 0.0463, 0.08897, 0.0463, 0.08897, 0.0463, 0.08897, 0.0463, 0.08897, 0.0463, 0.08897, 0.0463, 0.08897, 0.0463, 0.08897, 0.0463, 0.08897, 0.0463, 0.08897, 0.0463, 0.08897, 0.0463, 0.08897, 0.0463, 0.08897, 0.0463, 0.08897, 0.0463, 0.08897, 0.0463, 0.08897, 0.0463, 0.08897, 0.0463, 0.08897, 0.0463, 0.08897, 0.0463, 0.08897, 0.0463, 0.08897, 0.0463, 0.08897, 0.0463, 0.08897, 0.0463, 0.08897, 0.0463, 0.08897, 0.0463, 0.08897, 0.0463, 0.08897, 0.0463, 0.08897, 0.0463, 0.08897, 0.0463, 0.08897, 0.0463, 0.08897, 0.0463, 0.08897, 0.0463, 0.08897, 0.0463, 0.08897, 0.0463, 0.08897, 0.0463, 0.08897, 0.0463, 0.08897, 0.0463, 0.08897, 0.0463, 0.08897, 0.0463, 0.08897, 0.0463, 0.08897, 0.0463, 0.08897, 0.0463, 0.08897, 0.0463, 0.08897, 0.0463, 0.08897, 0.0463, 0.08897, 0.0463, 0.08897, 0.0463, 0.08897, 0.0463, 0.08897, 0.0463, 0.08897, 0.0463, 0.08897, 0.0463, 0.08897, 0.0463, 0.08897, 0.0463, 0.08897, 0.0463, 0.08897, 0.0463, 0.08897, 0.0463, 0.08897, 0.0463, 0.08897, 0.0463, 0.08897, 0.0463, 0.08897, 0.0463, 0.08897, 0.0463, 0.08897, 0.0463, 0.08897, 0.0463, 0.08897, 0.0463, 0.08897, 0.0463, 0.08897, 0.0463, 0.08897, 0.0463, 0.08897, 0.0463, 0.08897, 0.0463, 0.08897, 0.0463, 0.08897, 0.0463, 0.08897, 0.0463, 0.08897, 0.0463, 0.08897, 0.0463, 0.08897, 0.0463, 0.08897, 0.0463, 0.08897, 0.0463, 0.08897, 0.0463, 0.08897, 0.0463, 0.08897, 0.0463, 0.08897, 0.0463, 0.08897, 0.0463, 0.08897, 0.0463, 0.08897, 0.0463, 0.08897, 0.0463, 0.08897, 0.0463, 0.08897, 0.0463, 0.08897, 0.0463, 0.08897, 0.0463, 0.08897, 0.0463, 0.08897, 0.0463, 0.08897, 0.0463, 0.08897, 0.0463, 0.08897, 0.0463, 0.08897, 0.0463, 0.08897, 0.0463, 0.4385, 0.6956, 0.339, 0.6956, 0.339, 0.6956, 0.4385, 0.6956, 0.4621, 0.5758, 0.5379, 0.5758, 0.5379, 0.6515, 0.4621, 0.6515, 0.4621, 0.3485, 0.5379, 0.3485, 0.5379, 0.4242, 0.4621, 0.4242, 0.4621, 0.4242, 0.4621, 0.5, 0.4621, 0.5, 0.4621, 0.4242, 0.36, 0.1489, 0.3676, 0.4005, 0.05407, 0.411, 0.0465, 0.1594, 0.4621, 0.4242, 0.5379, 0.4242, 0.5379, 0.5, 0.4621, 0.5, 0.5379, 0.5, 0.5379, 0.4242, 0.5379, 0.4242, 0.5379, 0.5, 0.6373, 0.6956, 0.5379, 0.6956, 0.5379, 0.6956, 0.6373, 0.6956, 0.5379, 0.6956, 0.4385, 0.6956, 0.4385, 0.6956, 0.5379, 0.6956, 0.7367, 0.6956, 0.6373, 0.6956, 0.6373, 0.6956, 0.7367, 0.6956, 0.5379, 0.4242, 0.5379, 0.3485, 0.5379, 0.3485, 0.5379, 0.4242, 0.5379, 0.5758, 0.5379, 0.5, 0.5379, 0.5, 0.5379, 0.5758, 0.5379, 0.4242, 0.5379, 0.3485, 0.5379, 0.3485, 0.5379, 0.4242, 0.5379, 0.6515, 0.5379, 0.5758, 0.5379, 0.5758, 0.5379, 0.6515, 0.5379, 0.4242, 0.5379, 0.3485, 0.5379, 0.3485, 0.5379, 0.4242, 0.5379, 0.6515, 0.5379, 0.5758, 0.5379, 0.5758, 0.5379, 0.6515, 0.5379, 0.5, 0.5379, 0.4242, 0.5379, 0.4242, 0.5379, 0.5, 0.5379, 0.5758, 0.5379, 0.5, 0.5379, 0.5, 0.5379, 0.5758, 0.5379, 0.5, 0.6136, 0.5, 0.6136, 0.5758, 0.5379, 0.5758, 0.5379, 0.6515, 0.5379, 0.5758, 0.5379, 0.5758, 0.5379, 0.6515, 0.5379, 0.5, 0.5379, 0.4242, 0.5379, 0.4242, 0.5379, 0.5, 0.5379, 0.5758, 0.5379, 0.5, 0.5379, 0.5, 0.5379, 0.5758, 0.5379, 0.6515, 0.5379, 0.5758, 0.5379, 0.5758, 0.5379, 0.6515, 0.5379, 0.5, 0.5379, 0.4242, 0.5379, 0.4242, 0.5379, 0.5, 0.5379, 0.5758, 0.5379, 0.5, 0.5379, 0.5, 0.5379, 0.5758, 0.5379, 0.4242, 0.5379, 0.3485, 0.5379, 0.3485, 0.5379, 0.4242, 0.3864, 0.5, 0.4621, 0.5, 0.4621, 0.5758, 0.3864, 0.5758, 0.4621, 0.5758, 0.4621, 0.6515, 0.4621, 0.6515, 0.4621, 0.5758, 0.4621, 0.3485, 0.4621, 0.4242, 0.4621, 0.4242, 0.4621, 0.3485, 0.4621, 0.5, 0.4621, 0.5758, 0.4621, 0.5758, 0.4621, 0.5, 0.7367, 0.6956, 0.6373, 0.6956, 0.6373, 0.6956, 0.7367, 0.6956, 0.5379, 0.6515, 0.5379, 0.5758, 0.5379, 0.5758, 0.5379, 0.6515, 0.5379, 0.6956, 0.4385, 0.6956, 0.4385, 0.6956, 0.5379, 0.6956, 0.5379, 0.5, 0.5379, 0.4242, 0.5379, 0.4242, 0.5379, 0.5, 0.6373, 0.6956, 0.5379, 0.6956, 0.5379, 0.6956, 0.6373, 0.6956, 0.5379, 0.5758, 0.5379, 0.5, 0.5379, 0.5, 0.5379, 0.5758, 0.4385, 0.6956, 0.339, 0.6956, 0.339, 0.6956, 0.4385, 0.6956, 0.5379, 0.4242, 0.5379, 0.3485, 0.5379, 0.3485, 0.5379, 0.4242, 0.2168, 0.04984, 0.2168, 0.03717, 0.2168, 0.03717, 0.2168, 0.04984, 0.2168, 0.07519, 0.2168, 0.06251, 0.2168, 0.07519, 0.2168, 0.06251, 0.2168, 0.04984, 0.2168, 0.04984, 0.2168, 0.06251, 0.2168, 0.03717, 0.2168, 0.02449, 0.2168, 0.02449, 0.2168, 0.03717, 0.2168, 0.07519, 0.2168, 0.06251, 0.2168, 0.06251, 0.2168, 0.07519, 0.2168, 0.04984, 0.2168, 0.03717, 0.2168, 0.04984, 0.2168, 0.06251, 0.2168, 0.04984, 0.2168, 0.06251, 0.2168, 0.03717, 0.2168, 0.02449, 0.2168, 0.03717, 0.2168, 0.04984, 0.2168, 0.04984, 0.2168, 0.03717, 0.2168, 0.03717, 0.2168, 0.07519, 0.2168, 0.07519, 0.2168, 0.06251, 0.2168, 0.06251, 0.2168, 0.06251, 0.2168, 0.04984, 0.2168, 0.04984, 0.2168, 0.03717, 0.2168, 0.03717, 0.2168, 0.02449, 0.2168, 0.02449, 0.2168, 0.07519, 0.2168, 0.07519, 0.2168, 0.06251, 0.2168, 0.06251, 0.2168, 0.04984, 0.2168, 0.04984, 0.2168, 0.03717, 0.2168, 0.06251, 0.2168, 0.06251, 0.2168, 0.04984, 0.2168, 0.03717, 0.2168, 0.03717, 0.2168, 0.02449, 0.2168, 0.02449, 0.2168, 0.03717, 0.2168, 0.03717, 0.2168, 0.02449, 0.2168, 0.03717, 0.2168, 0.04984, 0.2168, 0.04984, 0.2168, 0.03717, 0.2168, 0.04984, 0.2168, 0.06251, 0.2168, 0.06251, 0.2168, 0.04984, 0.2168, 0.06251, 0.2168, 0.07519, 0.2168, 0.07519, 0.2168, 0.06251, 0.05119, 0.01128, 0.06719, 0.01128, 0.06719, 0.02728, 0.05119, 0.02728, 0.05119, 0.02728, 0.06719, 0.02728, 0.06719, 0.04328, 0.05119, 0.04328, 0.05119, 0.04328, 0.06719, 0.04328, 0.06719, 0.05928, 0.05119, 0.05928, 0.05119, 0.05928, 0.06719, 0.05928, 0.06719, 0.07527, 0.05119, 0.07527, 0.05119, 0.04328, 0.05119, 0.02728, 0.05119, 0.02728, 0.05119, 0.04328, 0.05119, 0.02728, 0.05119, 0.04328, 0.05119, 0.04328, 0.05119, 0.02728, 0.05119, 0.02728, 0.05119, 0.04328, 0.05119, 0.04328, 0.05119, 0.02728, 0.05119, 0.07527, 0.05119, 0.05928, 0.05119, 0.05928, 0.05119, 0.07527, 0.05119, 0.05928, 0.05119, 0.07527, 0.05119, 0.07527, 0.05119, 0.05928, 0.0352, 0.04328, 0.05119, 0.04328, 0.05119, 0.05928, 0.0352, 0.05928, 0.05119, 0.04328, 0.05119, 0.05928, 0.05119, 0.05928, 0.05119, 0.04328, 0.05119, 0.01128, 0.05119, 0.02728, 0.05119, 0.02728, 0.05119, 0.01128, 0.05119, 0.05928, 0.05119, 0.07527, 0.05119, 0.07527, 0.05119, 0.05928, 0.05119, 0.02728, 0.05119, 0.04328, 0.05119, 0.04328, 0.05119, 0.02728, 0.05119, 0.01128, 0.05119, 0.02728, 0.05119, 0.02728, 0.05119, 0.01128, 0.05119, 0.04328, 0.05119, 0.05928, 0.05119, 0.05928, 0.05119, 0.04328, 0.05119, 0.05928, 0.05119, 0.07527, 0.05119, 0.07527, 0.05119, 0.05928, 0.05119, 0.01128, 0.05119, 0.02728, 0.05119, 0.02728, 0.05119, 0.01128, 0.05119, 0.04328, 0.05119, 0.05928, 0.05119, 0.05928, 0.05119, 0.04328, 0.05119, 0.05928, 0.05119, 0.04328, 0.05119, 0.04328, 0.05119, 0.05928, 0.05119, 0.02728, 0.05119, 0.01128, 0.05119, 0.01128, 0.05119, 0.02728, 0.3666, 0.03359, 0.3666, 0.0226, 0.3666, 0.0226, 0.3666, 0.03359, 0.3666, 0.06659, 0.3666, 0.05559, 0.3666, 0.05559, 0.3666, 0.06659, 0.3666, 0.04459, 0.3666, 0.03359, 0.3666, 0.03359, 0.3666, 0.04459, 0.3666, 0.05559, 0.3666, 0.04459, 0.3666, 0.04459, 0.3666, 0.05559, 0.3666, 0.03359, 0.3666, 0.0226, 0.3666, 0.0226, 0.3666, 0.03359, 0.3666, 0.05559, 0.3666, 0.04459, 0.3666, 0.03359, 0.3666, 0.0226, 0.3666, 0.06659, 0.3666, 0.05559, 0.3666, 0.05559, 0.3666, 0.06659, 0.3666, 0.04459, 0.3666, 0.03359, 0.3666, 0.03359, 0.3666, 0.04459, 0.3666, 0.05559, 0.3666, 0.04459, 0.3666, 0.04459, 0.3666, 0.05559])
me_plane_005.materials.append(mat_material)
me_plane_005.use_remesh_fix_poles = True
me_plane_005.use_remesh_preserve_attributes = False
me_plane_005.update()
me_plane_007 = bpy.data.meshes.new('Plane.007')
me_plane_007.from_pydata([(0.5596, 0.4724, -0.09049), (0.7616, 0.4724, -0.09049), (0.7616, 0.4724, 0.1114), (0.5596, 0.4724, 0.1114), (0.5816, 1.274, -0.06855), (0.7396, 1.274, -0.06855), (0.7396, 1.274, 0.0895), (0.5816, 1.274, 0.0895), (0.6026, 2.052, -0.0475), (0.7186, 2.052, -0.0475), (0.7186, 2.052, 0.06845), (0.6026, 2.052, 0.06845), (0.5821, 1.396, -0.06799), (0.7391, 1.396, -0.06799), (0.7391, 1.396, 0.08893), (0.5821, 1.396, 0.08893), (0.5638, 0.7743, -0.08631), (0.7574, 0.7743, -0.08631), (0.7574, 0.7743, 0.1073), (0.5638, 0.7743, 0.1073), (0.5915, 2.166, -0.1586), (0.7297, 2.166, -0.1586), (0.7297, 2.166, 0.1796), (0.5915, 2.166, 0.1796), (0.6092, 2.525, -0.1109), (0.712, 2.525, -0.1109), (0.712, 2.525, 0.1319), (0.6092, 2.525, 0.1319), (-1.882, 0.07741, -0.1104), (-1.882, 0.4393, -0.1104), (-2.124, 0.4393, 0.1314), (-2.124, 0.07741, 0.1314), (-1.457, 0.1794, -0.06855), (-1.457, 0.3374, -0.06855), (-1.457, 0.3374, 0.0895), (-1.457, 0.1794, 0.0895), (-0.9283, 0.2004, -0.0475), (-0.9283, 0.3164, -0.0475), (-0.9283, 0.3164, 0.06845), (-0.9283, 0.2004, 0.06845), (-1.375, 0.1799, -0.06799), (-1.375, 0.3368, -0.06799), (-1.375, 0.3368, 0.08893), (-1.375, 0.1799, 0.08893), (-1.798, 0.1616, -0.08631), (-1.798, 0.3552, -0.08631), (-1.798, 0.3552, 0.1073), (-1.798, 0.1616, 0.1073), (-1.832, 0.07741, -0.305), (-1.832, 0.4393, -0.305), (-2.174, 0.4393, -0.305), (-2.174, 0.07741, -0.305), (0.7616, -0.4723, -0.09049), (0.5596, -0.4723, -0.09049), (0.5596, -0.4723, 0.1114), (0.7616, -0.4723, 0.1114), (0.7396, -1.274, -0.06855), (0.5816, -1.274, -0.06855), (0.5816, -1.274, 0.0895), (0.7396, -1.274, 0.0895), (0.7186, -2.052, -0.0475), (0.6026, -2.052, -0.0475), (0.6026, -2.052, 0.06845), (0.7186, -2.052, 0.06845), (0.7391, -1.395, -0.06799), (0.5821, -1.395, -0.06799), (0.5821, -1.395, 0.08893), (0.7391, -1.395, 0.08893), (0.7574, -0.7741, -0.08631), (0.5638, -0.7741, -0.08631), (0.5638, -0.7741, 0.1073), (0.7574, -0.7741, 0.1073), (0.7297, -2.165, -0.1586), (0.5915, -2.165, -0.1586), (0.5915, -2.165, 0.1796), (0.7297, -2.165, 0.1796), (0.712, -2.525, -0.1109), (0.6092, -2.525, -0.1109), (0.6092, -2.525, 0.1319), (0.712, -2.525, 0.1319), (-1.882, -0.4392, -0.1104), (-1.882, -0.07727, -0.1104), (-2.124, -0.07727, 0.1314), (-2.124, -0.4392, 0.1314), (-1.457, -0.3373, -0.06855), (-1.457, -0.1792, -0.06855), (-1.457, -0.1792, 0.0895), (-1.457, -0.3373, 0.0895), (-0.9283, -0.3162, -0.0475), (-0.9283, -0.2003, -0.0475), (-0.9283, -0.2003, 0.06845), (-0.9283, -0.3162, 0.06845), (-1.375, -0.3367, -0.06799), (-1.375, -0.1798, -0.06799), (-1.375, -0.1798, 0.08893), (-1.375, -0.3367, 0.08893), (-1.798, -0.355, -0.08631), (-1.798, -0.1615, -0.08631), (-1.798, -0.1615, 0.1073), (-1.798, -0.355, 0.1073), (-1.832, -0.4392, -0.305), (-1.832, -0.07727, -0.305), (-2.174, -0.07727, -0.305), (-2.174, -0.4392, -0.305), (0.5704, 0.9586, -0.07976), (0.7508, 0.9586, -0.07976), (0.7508, 0.9586, 0.1007), (0.5704, 0.9586, 0.1007), (0.5761, 1.12, -0.07402), (0.7451, 1.12, -0.07402), (0.7451, 1.12, 0.09497), (0.5761, 1.12, 0.09497), (0.5872, 1.558, -0.06293), (0.734, 1.558, -0.06293), (0.734, 1.558, 0.08388), (0.5872, 1.558, 0.08388), (0.5914, 1.692, -0.05875), (0.7298, 1.692, -0.05875), (0.7298, 1.692, 0.0797), (0.5914, 1.692, 0.0797), (0.5953, 1.817, -0.05485), (0.7259, 1.817, -0.05485), (0.7259, 1.817, 0.0758), (0.5953, 1.817, 0.0758), (0.599, 1.936, -0.05111), (0.7222, 1.936, -0.05111), (0.7222, 1.936, 0.07206), (0.599, 1.936, 0.07206), (0.5618, 0.6255, -0.08837), (0.7594, 0.6255, -0.08837), (0.7594, 0.6255, 0.1093), (0.5618, 0.6255, 0.1093), (0.6012, 2.363, -0.1324), (0.72, 2.363, -0.1324), (0.72, 2.363, 0.1533), (0.6012, 2.363, 0.1533), (-1.616, 0.1711, -0.07684), (-1.616, 0.3457, -0.07684), (-1.616, 0.3457, 0.09779), (-1.616, 0.1711, 0.09779), (-1.241, 0.1861, -0.06185), (-1.241, 0.3307, -0.06185), (-1.241, 0.3307, 0.0828), (-1.241, 0.1861, 0.0828), (-1.13, 0.1911, -0.05677), (-1.13, 0.3256, -0.05677), (-1.13, 0.3256, 0.07772), (-1.13, 0.1911, 0.07772), (-1.027, 0.1959, -0.05203), (-1.027, 0.3209, -0.05203), (-1.027, 0.3209, 0.07298), (-1.027, 0.1959, 0.07298), (0.7508, -0.9585, -0.07976), (0.5704, -0.9585, -0.07976), (0.5704, -0.9585, 0.1007), (0.7508, -0.9585, 0.1007), (0.7451, -1.12, -0.07402), (0.5761, -1.12, -0.07402), (0.5761, -1.12, 0.09497), (0.7451, -1.12, 0.09497), (0.734, -1.558, -0.06293), (0.5872, -1.558, -0.06293), (0.5872, -1.558, 0.08388), (0.734, -1.558, 0.08388), (0.7298, -1.692, -0.05875), (0.5914, -1.692, -0.05875), (0.5914, -1.692, 0.0797), (0.7298, -1.692, 0.0797), (0.7259, -1.817, -0.05485), (0.5953, -1.817, -0.05485), (0.5953, -1.817, 0.0758), (0.7259, -1.817, 0.0758), (0.7222, -1.936, -0.05111), (0.599, -1.936, -0.05111), (0.599, -1.936, 0.07206), (0.7222, -1.936, 0.07206), (0.7594, -0.6254, -0.08837), (0.5618, -0.6254, -0.08837), (0.5618, -0.6254, 0.1093), (0.7594, -0.6254, 0.1093), (0.72, -2.363, -0.1324), (0.6012, -2.363, -0.1324), (0.6012, -2.363, 0.1533), (0.72, -2.363, 0.1533), (-1.616, -0.3456, -0.07684), (-1.616, -0.1709, -0.07684), (-1.616, -0.1709, 0.09779), (-1.616, -0.3456, 0.09779), (-1.241, -0.3306, -0.06185), (-1.241, -0.1859, -0.06185), (-1.241, -0.1859, 0.0828), (-1.241, -0.3306, 0.0828), (-1.13, -0.3255, -0.05677), (-1.13, -0.191, -0.05677), (-1.13, -0.191, 0.07772), (-1.13, -0.3255, 0.07772), (-1.027, -0.3207, -0.05203), (-1.027, -0.1957, -0.05203), (-1.027, -0.1957, 0.07298), (-1.027, -0.3207, 0.07298), (0.7197, 0.7231, -0.5858), (-0.9464, 0.7231, -0.5858), (0.7197, -0.736, -0.5858), (-0.9464, -0.736, -0.5858), (0.7197, 0.7231, 0.6142), (-0.9464, 0.7231, 0.6142), (0.7197, -0.736, 0.6142), (-0.9464, -0.736, 0.6142), (1.46, -0.3138, -0.2527), (1.46, -0.3138, 0.2695), (1.46, 0.3211, -0.2527), (1.46, 0.3211, 0.2695), (1.552, -0.4934, -0.4005), (1.552, -0.4934, 0.4172), (1.552, 0.5008, -0.4005), (1.552, 0.5008, 0.4172), (1.923, -0.4934, -0.4005), (1.923, -0.4934, 0.4172), (1.923, 0.5008, -0.4005), (1.923, 0.5008, 0.4172), (2.111, -0.2449, -0.196), (2.111, -0.2449, 0.2128), (2.111, 0.2522, -0.196), (2.111, 0.2522, 0.2128), (1.045, -0.4192, 0.3549), (1.045, 0.4164, 0.3549), (1.045, 0.4164, -0.3323), (1.045, -0.4192, -0.3323), (-0.9938, 0.6501, 0.5542), (-0.9938, -0.663, 0.5542), (-0.9938, 0.6501, -0.5258), (-0.9938, -0.663, -0.5258), (1.161, -0.3277, 0.2801), (1.31, -0.2986, 0.2566), (1.161, 0.3283, -0.2594), (1.31, 0.3026, -0.2378), (1.31, 0.3026, 0.2566), (1.161, 0.3283, 0.2801), (1.31, -0.2986, -0.2378), (1.161, -0.3277, -0.2594), (-0.1133, 0.7231, -0.5858), (-0.1133, -0.736, 0.6142), (-0.1133, -0.736, -0.5858), (-0.1133, 0.7231, 0.6142)], [], [(0, 1, 2, 3), (27, 26, 25, 24), (36, 37, 38, 39), (51, 50, 49, 48), (52, 53, 54, 55), (79, 78, 77, 76), (88, 89, 90, 91), (103, 102, 101, 100), (104, 105, 17, 16), (105, 106, 18, 17), (106, 107, 19, 18), (107, 104, 16, 19), (108, 109, 105, 104), (109, 110, 106, 105), (110, 111, 107, 106), (111, 108, 104, 107), (4, 5, 109, 108), (5, 6, 110, 109), (6, 7, 111, 110), (7, 4, 108, 111), (112, 113, 13, 12), (113, 114, 14, 13), (114, 115, 15, 14), (115, 112, 12, 15), (116, 117, 113, 112), (117, 118, 114, 113), (118, 119, 115, 114), (119, 116, 112, 115), (120, 121, 117, 116), (121, 122, 118, 117), (122, 123, 119, 118), (123, 120, 116, 119), (124, 125, 121, 120), (125, 126, 122, 121), (126, 127, 123, 122), (127, 124, 120, 123), (8, 9, 125, 124), (9, 10, 126, 125), (10, 11, 127, 126), (11, 8, 124, 127), (12, 13, 5, 4), (13, 14, 6, 5), (14, 15, 7, 6), (15, 12, 4, 7), (128, 129, 1, 0), (129, 130, 2, 1), (130, 131, 3, 2), (131, 128, 0, 3), (16, 17, 129, 128), (17, 18, 130, 129), (18, 19, 131, 130), (19, 16, 128, 131), (20, 21, 9, 8), (21, 22, 10, 9), (22, 23, 11, 10), (23, 20, 8, 11), (132, 133, 21, 20), (133, 134, 22, 21), (134, 135, 23, 22), (135, 132, 20, 23), (24, 25, 133, 132), (25, 26, 134, 133), (26, 27, 135, 134), (27, 24, 132, 135), (44, 45, 137, 136), (45, 46, 138, 137), (46, 47, 139, 138), (47, 44, 136, 139), (136, 137, 33, 32), (137, 138, 34, 33), (138, 139, 35, 34), (139, 136, 32, 35), (40, 41, 141, 140), (41, 42, 142, 141), (42, 43, 143, 142), (43, 40, 140, 143), (140, 141, 145, 144), (141, 142, 146, 145), (142, 143, 147, 146), (143, 140, 144, 147), (144, 145, 149, 148), (145, 146, 150, 149), (146, 147, 151, 150), (147, 144, 148, 151), (148, 149, 37, 36), (149, 150, 38, 37), (150, 151, 39, 38), (151, 148, 36, 39), (32, 33, 41, 40), (33, 34, 42, 41), (34, 35, 43, 42), (35, 32, 40, 43), (28, 29, 45, 44), (29, 30, 46, 45), (30, 31, 47, 46), (31, 28, 44, 47), (48, 49, 29, 28), (49, 50, 30, 29), (50, 51, 31, 30), (51, 48, 28, 31), (152, 153, 69, 68), (153, 154, 70, 69), (154, 155, 71, 70), (155, 152, 68, 71), (156, 157, 153, 152), (157, 158, 154, 153), (158, 159, 155, 154), (159, 156, 152, 155), (56, 57, 157, 156), (57, 58, 158, 157), (58, 59, 159, 158), (59, 56, 156, 159), (160, 161, 65, 64), (161, 162, 66, 65), (162, 163, 67, 66), (163, 160, 64, 67), (164, 165, 161, 160), (165, 166, 162, 161), (166, 167, 163, 162), (167, 164, 160, 163), (168, 169, 165, 164), (169, 170, 166, 165), (170, 171, 167, 166), (171, 168, 164, 167), (172, 173, 169, 168), (173, 174, 170, 169), (174, 175, 171, 170), (175, 172, 168, 171), (60, 61, 173, 172), (61, 62, 174, 173), (62, 63, 175, 174), (63, 60, 172, 175), (64, 65, 57, 56), (65, 66, 58, 57), (66, 67, 59, 58), (67, 64, 56, 59), (176, 177, 53, 52), (177, 178, 54, 53), (178, 179, 55, 54), (179, 176, 52, 55), (68, 69, 177, 176), (69, 70, 178, 177), (70, 71, 179, 178), (71, 68, 176, 179), (72, 73, 61, 60), (73, 74, 62, 61), (74, 75, 63, 62), (75, 72, 60, 63), (180, 181, 73, 72), (181, 182, 74, 73), (182, 183, 75, 74), (183, 180, 72, 75), (76, 77, 181, 180), (77, 78, 182, 181), (78, 79, 183, 182), (79, 76, 180, 183), (96, 97, 185, 184), (97, 98, 186, 185), (98, 99, 187, 186), (99, 96, 184, 187), (184, 185, 85, 84), (185, 186, 86, 85), (186, 187, 87, 86), (187, 184, 84, 87), (92, 93, 189, 188), (93, 94, 190, 189), (94, 95, 191, 190), (95, 92, 188, 191), (188, 189, 193, 192), (189, 190, 194, 193), (190, 191, 195, 194), (191, 188, 192, 195), (192, 193, 197, 196), (193, 194, 198, 197), (194, 195, 199, 198), (195, 192, 196, 199), (196, 197, 89, 88), (197, 198, 90, 89), (198, 199, 91, 90), (199, 196, 88, 91), (84, 85, 93, 92), (85, 86, 94, 93), (86, 87, 95, 94), (87, 84, 92, 95), (80, 81, 97, 96), (81, 82, 98, 97), (82, 83, 99, 98), (83, 80, 96, 99), (100, 101, 81, 80), (101, 102, 82, 81), (102, 103, 83, 82), (103, 100, 80, 83), (236, 233, 209, 211), (242, 202, 206, 241), (241, 206, 204, 243), (205, 201, 230, 228), (240, 200, 202, 242), (243, 204, 200, 240), (210, 211, 215, 214), (238, 235, 210, 208), (235, 236, 211, 210), (233, 238, 208, 209), (215, 213, 217, 219), (208, 210, 214, 212), (211, 209, 213, 215), (209, 208, 212, 213), (219, 217, 221, 223), (213, 212, 216, 217), (214, 215, 219, 218), (212, 214, 218, 216), (222, 223, 221, 220), (217, 216, 220, 221), (218, 219, 223, 222), (216, 218, 222, 220), (206, 202, 227, 224), (200, 204, 225, 226), (202, 200, 226, 227), (204, 206, 224, 225), (228, 230, 231, 229), (203, 207, 229, 231), (207, 205, 228, 229), (201, 203, 231, 230), (224, 227, 239, 232), (232, 239, 238, 233), (226, 225, 237, 234), (234, 237, 236, 235), (227, 226, 234, 239), (239, 234, 235, 238), (225, 224, 232, 237), (237, 232, 233, 236), (205, 243, 240, 201), (201, 240, 242, 203), (207, 241, 243, 205), (203, 242, 241, 207)])
me_plane_007.polygons.foreach_set('use_smooth', [True] * 234)
_k = {(205, 207): 1.0, (201, 205): 1.0, (203, 207): 1.0, (201, 203): 1.0}
me_plane_007.attributes.new('crease_edge', 'FLOAT', 'EDGE').data.foreach_set('value', [_k.get((min(e.vertices), max(e.vertices)), 0.0) for e in me_plane_007.edges])
_uv = me_plane_007.uv_layers.new(name='UVMap')
_uv.uv.foreach_set('vector', [0.1006, 0.05169, 0.1006, 0.05169, 0.1006, 0.05169, 0.1006, 0.05169, 0.1006, 0.05169, 0.1006, 0.05169, 0.1006, 0.05169, 0.1006, 0.05169, 0.1006, 0.05169, 0.1006, 0.05169, 0.1006, 0.05169, 0.1006, 0.05169, 0.1006, 0.05169, 0.1006, 0.05169, 0.1006, 0.05169, 0.1006, 0.05169, 0.1006, 0.05169, 0.1006, 0.05169, 0.1006, 0.05169, 0.1006, 0.05169, 0.1006, 0.05169, 0.1006, 0.05169, 0.1006, 0.05169, 0.1006, 0.05169, 0.1006, 0.05169, 0.1006, 0.05169, 0.1006, 0.05169, 0.1006, 0.05169, 0.1006, 0.05169, 0.1006, 0.05169, 0.1006, 0.05169, 0.1006, 0.05169, 0.1006, 0.05169, 0.1006, 0.05169, 0.1006, 0.05169, 0.1006, 0.05169, 0.1006, 0.05169, 0.1006, 0.05169, 0.1006, 0.05169, 0.1006, 0.05169, 0.1006, 0.05169, 0.1006, 0.05169, 0.1006, 0.05169, 0.1006, 0.05169, 0.1006, 0.05169, 0.1006, 0.05169, 0.1006, 0.05169, 0.1006, 0.05169, 0.1006, 0.05169, 0.1006, 0.05169, 0.1006, 0.05169, 0.1006, 0.05169, 0.1006, 0.05169, 0.1006, 0.05169, 0.1006, 0.05169, 0.1006, 0.05169, 0.1006, 0.05169, 0.1006, 0.05169, 0.1006, 0.05169, 0.1006, 0.05169, 0.1006, 0.05169, 0.1006, 0.05169, 0.1006, 0.05169, 0.1006, 0.05169, 0.1006, 0.05169, 0.1006, 0.05169, 0.1006, 0.05169, 0.1006, 0.05169, 0.1006, 0.05169, 0.1006, 0.05169, 0.1006, 0.05169, 0.1006, 0.05169, 0.1006, 0.05169, 0.1006, 0.05169, 0.1006, 0.05169, 0.1006, 0.05169, 0.1006, 0.05169, 0.1006, 0.05169, 0.1006, 0.05169, 0.1006, 0.05169, 0.1006, 0.05169, 0.1006, 0.05169, 0.1006, 0.05169, 0.1006, 0.05169, 0.1006, 0.05169, 0.1006, 0.05169, 0.1006, 0.05169, 0.1006, 0.05169, 0.1006, 0.05169, 0.1006, 0.05169, 0.1006, 0.05169, 0.1006, 0.05169, 0.1006, 0.05169, 0.1006, 0.05169, 0.1006, 0.05169, 0.1006, 0.05169, 0.1006, 0.05169, 0.1006, 0.05169, 0.1006, 0.05169, 0.1006, 0.05169, 0.1006, 0.05169, 0.1006, 0.05169, 0.1006, 0.05169, 0.1006, 0.05169, 0.1006, 0.05169, 0.1006, 0.05169, 0.1006, 0.05169, 0.1006, 0.05169, 0.1006, 0.05169, 0.1006, 0.05169, 0.1006, 0.05169, 0.1006, 0.05169, 0.1006, 0.05169, 0.1006, 0.05169, 0.1006, 0.05169, 0.1006, 0.05169, 0.1006, 0.05169, 0.1006, 0.05169, 0.1006, 0.05169, 0.1006, 0.05169, 0.1006, 0.05169, 0.1006, 0.05169, 0.1006, 0.05169, 0.1006, 0.05169, 0.1006, 0.05169, 0.1006, 0.05169, 0.1006, 0.05169, 0.1006, 0.05169, 0.1006, 0.05169, 0.1006, 0.05169, 0.1006, 0.05169, 0.1006, 0.05169, 0.1006, 0.05169, 0.1006, 0.05169, 0.1006, 0.05169, 0.1006, 0.05169, 0.1006, 0.05169, 0.1006, 0.05169, 0.1006, 0.05169, 0.1006, 0.05169, 0.1006, 0.05169, 0.1006, 0.05169, 0.1006, 0.05169, 0.1006, 0.05169, 0.1006, 0.05169, 0.1006, 0.05169, 0.1006, 0.05169, 0.1006, 0.05169, 0.1006, 0.05169, 0.1006, 0.05169, 0.1006, 0.05169, 0.1006, 0.05169, 0.1006, 0.05169, 0.1006, 0.05169, 0.1006, 0.05169, 0.1006, 0.05169, 0.1006, 0.05169, 0.1006, 0.05169, 0.1006, 0.05169, 0.1006, 0.05169, 0.1006, 0.05169, 0.1006, 0.05169, 0.1006, 0.05169, 0.1006, 0.05169, 0.1006, 0.05169, 0.1006, 0.05169, 0.1006, 0.05169, 0.1006, 0.05169, 0.1006, 0.05169, 0.1006, 0.05169, 0.1006, 0.05169, 0.1006, 0.05169, 0.1006, 0.05169, 0.1006, 0.05169, 0.1006, 0.05169, 0.1006, 0.05169, 0.1006, 0.05169, 0.1006, 0.05169, 0.1006, 0.05169, 0.1006, 0.05169, 0.1006, 0.05169, 0.1006, 0.05169, 0.1006, 0.05169, 0.1006, 0.05169, 0.1006, 0.05169, 0.1006, 0.05169, 0.1006, 0.05169, 0.1006, 0.05169, 0.1006, 0.05169, 0.1006, 0.05169, 0.1006, 0.05169, 0.1006, 0.05169, 0.1006, 0.05169, 0.1006, 0.05169, 0.1006, 0.05169, 0.1006, 0.05169, 0.1006, 0.05169, 0.1006, 0.05169, 0.1006, 0.05169, 0.1006, 0.05169, 0.1006, 0.05169, 0.1006, 0.05169, 0.1006, 0.05169, 0.1006, 0.05169, 0.1006, 0.05169, 0.1006, 0.05169, 0.1006, 0.05169, 0.1006, 0.05169, 0.1006, 0.05169, 0.1006, 0.05169, 0.1006, 0.05169, 0.1006, 0.05169, 0.1006, 0.05169, 0.1006, 0.05169, 0.1006, 0.05169, 0.1006, 0.05169, 0.1006, 0.05169, 0.1006, 0.05169, 0.1006, 0.05169, 0.1006, 0.05169, 0.1006, 0.05169, 0.1006, 0.05169, 0.1006, 0.05169, 0.1006, 0.05169, 0.1006, 0.05169, 0.1006, 0.05169, 0.1006, 0.05169, 0.1006, 0.05169, 0.1006, 0.05169, 0.1006, 0.05169, 0.1006, 0.05169, 0.1006, 0.05169, 0.1006, 0.05169, 0.1006, 0.05169, 0.1006, 0.05169, 0.1006, 0.05169, 0.1006, 0.05169, 0.1006, 0.05169, 0.1006, 0.05169, 0.1006, 0.05169, 0.1006, 0.05169, 0.1006, 0.05169, 0.1006, 0.05169, 0.1006, 0.05169, 0.1006, 0.05169, 0.1006, 0.05169, 0.1006, 0.05169, 0.1006, 0.05169, 0.1006, 0.05169, 0.1006, 0.05169, 0.1006, 0.05169, 0.1006, 0.05169, 0.1006, 0.05169, 0.1006, 0.05169, 0.1006, 0.05169, 0.1006, 0.05169, 0.1006, 0.05169, 0.1006, 0.05169, 0.1006, 0.05169, 0.1006, 0.05169, 0.1006, 0.05169, 0.1006, 0.05169, 0.1006, 0.05169, 0.1006, 0.05169, 0.1006, 0.05169, 0.1006, 0.05169, 0.1006, 0.05169, 0.1006, 0.05169, 0.1006, 0.05169, 0.1006, 0.05169, 0.1006, 0.05169, 0.1006, 0.05169, 0.1006, 0.05169, 0.1006, 0.05169, 0.1006, 0.05169, 0.1006, 0.05169, 0.1006, 0.05169, 0.1006, 0.05169, 0.1006, 0.05169, 0.1006, 0.05169, 0.1006, 0.05169, 0.1006, 0.05169, 0.1006, 0.05169, 0.1006, 0.05169, 0.1006, 0.05169, 0.1006, 0.05169, 0.1006, 0.05169, 0.1006, 0.05169, 0.1006, 0.05169, 0.1006, 0.05169, 0.1006, 0.05169, 0.1006, 0.05169, 0.1006, 0.05169, 0.1006, 0.05169, 0.1006, 0.05169, 0.1006, 0.05169, 0.1006, 0.05169, 0.1006, 0.05169, 0.1006, 0.05169, 0.1006, 0.05169, 0.1006, 0.05169, 0.1006, 0.05169, 0.1006, 0.05169, 0.1006, 0.05169, 0.1006, 0.05169, 0.1006, 0.05169, 0.1006, 0.05169, 0.1006, 0.05169, 0.1006, 0.05169, 0.1006, 0.05169, 0.1006, 0.05169, 0.1006, 0.05169, 0.1006, 0.05169, 0.1006, 0.05169, 0.1006, 0.05169, 0.1006, 0.05169, 0.1006, 0.05169, 0.1006, 0.05169, 0.1006, 0.05169, 0.1006, 0.05169, 0.1006, 0.05169, 0.1006, 0.05169, 0.1006, 0.05169, 0.1006, 0.05169, 0.1006, 0.05169, 0.1006, 0.05169, 0.1006, 0.05169, 0.1006, 0.05169, 0.1006, 0.05169, 0.1006, 0.05169, 0.1006, 0.05169, 0.1006, 0.05169, 0.1006, 0.05169, 0.1006, 0.05169, 0.1006, 0.05169, 0.1006, 0.05169, 0.1006, 0.05169, 0.1006, 0.05169, 0.1006, 0.05169, 0.1006, 0.05169, 0.1006, 0.05169, 0.1006, 0.05169, 0.1006, 0.05169, 0.1006, 0.05169, 0.1006, 0.05169, 0.1006, 0.05169, 0.1006, 0.05169, 0.1006, 0.05169, 0.1006, 0.05169, 0.1006, 0.05169, 0.1006, 0.05169, 0.1006, 0.05169, 0.1006, 0.05169, 0.1006, 0.05169, 0.1006, 0.05169, 0.1006, 0.05169, 0.1006, 0.05169, 0.1006, 0.05169, 0.1006, 0.05169, 0.1006, 0.05169, 0.1006, 0.05169, 0.1006, 0.05169, 0.1006, 0.05169, 0.1006, 0.05169, 0.1006, 0.05169, 0.1006, 0.05169, 0.1006, 0.05169, 0.1006, 0.05169, 0.1006, 0.05169, 0.1006, 0.05169, 0.1006, 0.05169, 0.1006, 0.05169, 0.1006, 0.05169, 0.1006, 0.05169, 0.1006, 0.05169, 0.1006, 0.05169, 0.1006, 0.05169, 0.1006, 0.05169, 0.1006, 0.05169, 0.1006, 0.05169, 0.1006, 0.05169, 0.1006, 0.05169, 0.1006, 0.05169, 0.1006, 0.05169, 0.1006, 0.05169, 0.1006, 0.05169, 0.1006, 0.05169, 0.1006, 0.05169, 0.1006, 0.05169, 0.1006, 0.05169, 0.1006, 0.05169, 0.1006, 0.05169, 0.1006, 0.05169, 0.1006, 0.05169, 0.1006, 0.05169, 0.1006, 0.05169, 0.1006, 0.05169, 0.1006, 0.05169, 0.1006, 0.05169, 0.1006, 0.05169, 0.1006, 0.05169, 0.1006, 0.05169, 0.1006, 0.05169, 0.1006, 0.05169, 0.1006, 0.05169, 0.1006, 0.05169, 0.1006, 0.05169, 0.1006, 0.05169, 0.1006, 0.05169, 0.1006, 0.05169, 0.1006, 0.05169, 0.1006, 0.05169, 0.1006, 0.05169, 0.1006, 0.05169, 0.1006, 0.05169, 0.1006, 0.05169, 0.1006, 0.05169, 0.1006, 0.05169, 0.1006, 0.05169, 0.1006, 0.05169, 0.1006, 0.05169, 0.1006, 0.05169, 0.1006, 0.05169, 0.1006, 0.05169, 0.1006, 0.05169, 0.1006, 0.05169, 0.1006, 0.05169, 0.1006, 0.05169, 0.1006, 0.05169, 0.1006, 0.05169, 0.1006, 0.05169, 0.1006, 0.05169, 0.1006, 0.05169, 0.1006, 0.05169, 0.1006, 0.05169, 0.1006, 0.05169, 0.1006, 0.05169, 0.1006, 0.05169, 0.1006, 0.05169, 0.1006, 0.05169, 0.1006, 0.05169, 0.1006, 0.05169, 0.1006, 0.05169, 0.1006, 0.05169, 0.1006, 0.05169, 0.1006, 0.05169, 0.1006, 0.05169, 0.1006, 0.05169, 0.1006, 0.05169, 0.1006, 0.05169, 0.1006, 0.05169, 0.1006, 0.05169, 0.1006, 0.05169, 0.1006, 0.05169, 0.1006, 0.05169, 0.1006, 0.05169, 0.1006, 0.05169, 0.1006, 0.05169, 0.1006, 0.05169, 0.1006, 0.05169, 0.1006, 0.05169, 0.1006, 0.05169, 0.1006, 0.05169, 0.1006, 0.05169, 0.1006, 0.05169, 0.1006, 0.05169, 0.1006, 0.05169, 0.1006, 0.05169, 0.1006, 0.05169, 0.1006, 0.05169, 0.1006, 0.05169, 0.1006, 0.05169, 0.1006, 0.05169, 0.1006, 0.05169, 0.1006, 0.05169, 0.1006, 0.05169, 0.1006, 0.05169, 0.1006, 0.05169, 0.1006, 0.05169, 0.1006, 0.05169, 0.1006, 0.05169, 0.1006, 0.05169, 0.1006, 0.05169, 0.1006, 0.05169, 0.1006, 0.05169, 0.1006, 0.05169, 0.1006, 0.05169, 0.1006, 0.05169, 0.1006, 0.05169, 0.1006, 0.05169, 0.1006, 0.05169, 0.1006, 0.05169, 0.1006, 0.05169, 0.1006, 0.05169, 0.1006, 0.05169, 0.1006, 0.05169, 0.1006, 0.05169, 0.1006, 0.05169, 0.1006, 0.05169, 0.1006, 0.05169, 0.1006, 0.05169, 0.1006, 0.05169, 0.1006, 0.05169, 0.1006, 0.05169, 0.1006, 0.05169, 0.1006, 0.05169, 0.1006, 0.05169, 0.1006, 0.05169, 0.1006, 0.05169, 0.1006, 0.05169, 0.1006, 0.05169, 0.1006, 0.05169, 0.1006, 0.05169, 0.1006, 0.05169, 0.1006, 0.05169, 0.1006, 0.05169, 0.1006, 0.05169, 0.1006, 0.05169, 0.1006, 0.05169, 0.1006, 0.05169, 0.1006, 0.05169, 0.1006, 0.05169, 0.1006, 0.05169, 0.1006, 0.05169, 0.1006, 0.05169, 0.1006, 0.05169, 0.1006, 0.05169, 0.1006, 0.05169, 0.1006, 0.05169, 0.1006, 0.05169, 0.1006, 0.05169, 0.1006, 0.05169, 0.1006, 0.05169, 0.1006, 0.05169, 0.1006, 0.05169, 0.1006, 0.05169, 0.1006, 0.05169, 0.1006, 0.05169, 0.1006, 0.05169, 0.1006, 0.05169, 0.1006, 0.05169, 0.1006, 0.05169, 0.1006, 0.05169, 0.1006, 0.05169, 0.1006, 0.05169, 0.1006, 0.05169, 0.1006, 0.05169, 0.1006, 0.05169, 0.1006, 0.05169, 0.1006, 0.05169, 0.1006, 0.05169, 0.1006, 0.05169, 0.1006, 0.05169, 0.1006, 0.05169, 0.1006, 0.05169, 0.1006, 0.05169, 0.1006, 0.05169, 0.1006, 0.05169, 0.1006, 0.05169, 0.1006, 0.05169, 0.1006, 0.05169, 0.1006, 0.05169, 0.1006, 0.05169, 0.1006, 0.05169, 0.1006, 0.05169, 0.1006, 0.05169, 0.1006, 0.05169, 0.1006, 0.05169, 0.1006, 0.05169, 0.1006, 0.05169, 0.1006, 0.05169, 0.1006, 0.05169, 0.1006, 0.05169, 0.1006, 0.05169, 0.1006, 0.05169, 0.1006, 0.05169, 0.1006, 0.05169, 0.1006, 0.05169, 0.1006, 0.05169, 0.1006, 0.05169, 0.1006, 0.05169, 0.1006, 0.05169, 0.1006, 0.05169, 0.1006, 0.05169, 0.1006, 0.05169, 0.1006, 0.05169, 0.1006, 0.05169, 0.1006, 0.05169, 0.1006, 0.05169, 0.1006, 0.05169, 0.1006, 0.05169, 0.1006, 0.05169, 0.1006, 0.05169, 0.1006, 0.05169, 0.1006, 0.05169, 0.1006, 0.05169, 0.1006, 0.05169, 0.1006, 0.05169, 0.1006, 0.05169, 0.1006, 0.05169, 0.1006, 0.05169, 0.1006, 0.05169, 0.1006, 0.05169, 0.1006, 0.05169, 0.1006, 0.05169, 0.1006, 0.05169, 0.1006, 0.05169, 0.1006, 0.05169, 0.1006, 0.05169, 0.1006, 0.05169, 0.1006, 0.05169, 0.1006, 0.05169, 0.1006, 0.05169, 0.1006, 0.05169, 0.1006, 0.05169, 0.1006, 0.05169, 0.1006, 0.05169, 0.1006, 0.05169, 0.1006, 0.05169, 0.1006, 0.05169, 0.1006, 0.05169, 0.1006, 0.05169, 0.1006, 0.05169, 0.1006, 0.05169, 0.1006, 0.05169, 0.1006, 0.05169, 0.1006, 0.05169, 0.1006, 0.05169, 0.1006, 0.05169, 0.1006, 0.05169, 0.1006, 0.05169, 0.1006, 0.05169, 0.1006, 0.05169, 0.1006, 0.05169, 0.1006, 0.05169, 0.1006, 0.05169, 0.1006, 0.05169, 0.1006, 0.05169, 0.1006, 0.05169, 0.1006, 0.05169, 0.1006, 0.05169, 0.1006, 0.05169, 0.1006, 0.05169, 0.1006, 0.05169, 0.1006, 0.05169, 0.1006, 0.05169, 0.1006, 0.05169, 0.1006, 0.05169, 0.1006, 0.05169, 0.1006, 0.05169, 0.1006, 0.05169, 0.1006, 0.05169, 0.1006, 0.05169, 0.1006, 0.05169, 0.1006, 0.05169, 0.1006, 0.05169, 0.1006, 0.05169, 0.1006, 0.05169, 0.1006, 0.05169, 0.1006, 0.05169, 0.1006, 0.05169, 0.1006, 0.05169, 0.1006, 0.05169, 0.1006, 0.05169, 0.1006, 0.05169, 0.1006, 0.05169, 0.1006, 0.05169, 0.1006, 0.05169, 0.1006, 0.05169, 0.1006, 0.05169, 0.1006, 0.05169, 0.1006, 0.05169, 0.1006, 0.05169, 0.1006, 0.05169, 0.1006, 0.05169, 0.1006, 0.05169, 0.1006, 0.05169, 0.1006, 0.05169, 0.1006, 0.05169, 0.1006, 0.05169, 0.1006, 0.05169, 0.1006, 0.05169, 0.1006, 0.05169, 0.1006, 0.05169, 0.1006, 0.05169, 0.1006, 0.05169, 0.1006, 0.05169, 0.1006, 0.05169, 0.1006, 0.05169, 0.1006, 0.05169, 0.1006, 0.05169, 0.1006, 0.05169, 0.1006, 0.05169, 0.1006, 0.05169, 0.1006, 0.05169, 0.1006, 0.05169, 0.1006, 0.05169, 0.1006, 0.05169, 0.1006, 0.05169, 0.1006, 0.05169, 0.1006, 0.05169, 0.1006, 0.05169, 0.1006, 0.05169, 0.1006, 0.05169, 0.1006, 0.05169, 0.1006, 0.05169, 0.1006, 0.05169, 0.1006, 0.05169, 0.1006, 0.05169, 0.1006, 0.05169, 0.1006, 0.05169, 0.1006, 0.05169, 0.1006, 0.05169, 0.1006, 0.05169, 0.1006, 0.05169, 0.1006, 0.05169, 0.1006, 0.05169, 0.1006, 0.05169, 0.1006, 0.05169, 0.1006, 0.05169, 0.1006, 0.05169, 0.1006, 0.05169, 0.1006, 0.05169, 0.1006, 0.05169, 0.1006, 0.05169, 0.1006, 0.05169, 0.1006, 0.05169, 0.1006, 0.05169, 0.1006, 0.05169, 0.1006, 0.05169, 0.1006, 0.05169, 0.1006, 0.05169, 0.1006, 0.05169, 0.1006, 0.05169, 0.1006, 0.05169, 0.1006, 0.05169, 0.1006, 0.05169, 0.1006, 0.05169, 0.1006, 0.05169, 0.1006, 0.05169, 0.1006, 0.05169, 0.1006, 0.05169, 0.1006, 0.05169, 0.1006, 0.05169, 0.1006, 0.05169, 0.1006, 0.05169, 0.1006, 0.05169, 0.1006, 0.05169, 0.1006, 0.05169, 0.1006, 0.05169, 0.1006, 0.05169, 0.1006, 0.05169, 0.1006, 0.05169, 0.1006, 0.05169, 0.1006, 0.05169, 0.1006, 0.05169, 0.1006, 0.05169, 0.1006, 0.05169, 0.1006, 0.05169, 0.1006, 0.05169, 0.1006, 0.05169, 0.1006, 0.05169, 0.1006, 0.05169, 0.1006, 0.05169, 0.1006, 0.05169, 0.1006, 0.05169, 0.1006, 0.05169, 0.1006, 0.05169, 0.6853, 0.6955, 0.7324, 0.6942, 0.7324, 0.6942, 0.6853, 0.6955, 0.5854, 0.445, 0.6034, 0.445, 0.6034, 0.481, 0.5854, 0.481, 0.5854, 0.3371, 0.6034, 0.3371, 0.6034, 0.3731, 0.5854, 0.3731, 0.5674, 0.3731, 0.5674, 0.4091, 0.5674, 0.4091, 0.5674, 0.3731, 0.3816, 0.2951, 0.3801, 0.3955, 0.03721, 0.3968, 0.03872, 0.2964, 0.5854, 0.3731, 0.6034, 0.3731, 0.6034, 0.4091, 0.5854, 0.4091, 0.6034, 0.4091, 0.6034, 0.3731, 0.6034, 0.3731, 0.6034, 0.4091, 0.5909, 0.6981, 0.6381, 0.6968, 0.6381, 0.6968, 0.5909, 0.6981, 0.6381, 0.6968, 0.6853, 0.6955, 0.6853, 0.6955, 0.6381, 0.6968, 0.5437, 0.6994, 0.5909, 0.6981, 0.5909, 0.6981, 0.5437, 0.6994, 0.6034, 0.3731, 0.6034, 0.3371, 0.6034, 0.3371, 0.6034, 0.3731, 0.6034, 0.445, 0.6034, 0.4091, 0.6034, 0.4091, 0.6034, 0.445, 0.6034, 0.3731, 0.6034, 0.3371, 0.6034, 0.3371, 0.6034, 0.3731, 0.6034, 0.481, 0.6034, 0.445, 0.6034, 0.445, 0.6034, 0.481, 0.6034, 0.3731, 0.6034, 0.3371, 0.6034, 0.3371, 0.6034, 0.3731, 0.6034, 0.481, 0.6034, 0.445, 0.6034, 0.445, 0.6034, 0.481, 0.6034, 0.4091, 0.6034, 0.3731, 0.6034, 0.3731, 0.6034, 0.4091, 0.4914, 0.3551, 0.8403, 0.3562, 0.8054, 0.4741, 0.5251, 0.4752, 0.6034, 0.4091, 0.6393, 0.4091, 0.6393, 0.445, 0.6034, 0.445, 0.6034, 0.481, 0.6034, 0.445, 0.6034, 0.445, 0.6034, 0.481, 0.6034, 0.4091, 0.6034, 0.3731, 0.6034, 0.3731, 0.6034, 0.4091, 0.6034, 0.445, 0.6034, 0.4091, 0.6034, 0.4091, 0.6034, 0.445, 0.6034, 0.481, 0.6034, 0.445, 0.6034, 0.445, 0.6034, 0.481, 0.6034, 0.4091, 0.6034, 0.3731, 0.6034, 0.3731, 0.6034, 0.4091, 0.6034, 0.445, 0.6034, 0.4091, 0.6034, 0.4091, 0.6034, 0.445, 0.6034, 0.3731, 0.6034, 0.3371, 0.6034, 0.3371, 0.6034, 0.3731, 0.5314, 0.4091, 0.5674, 0.4091, 0.5674, 0.445, 0.5314, 0.445, 0.5674, 0.445, 0.5674, 0.481, 0.5674, 0.481, 0.5674, 0.445, 0.5674, 0.3371, 0.5674, 0.3731, 0.5674, 0.3731, 0.5674, 0.3371, 0.5674, 0.4091, 0.5674, 0.445, 0.5674, 0.445, 0.5674, 0.4091, 0.5437, 0.6994, 0.5909, 0.6981, 0.5909, 0.6981, 0.5437, 0.6994, 0.6034, 0.481, 0.6034, 0.445, 0.6034, 0.445, 0.6034, 0.481, 0.6381, 0.6968, 0.6853, 0.6955, 0.6853, 0.6955, 0.6381, 0.6968, 0.6034, 0.4091, 0.6034, 0.3731, 0.6034, 0.3731, 0.6034, 0.4091, 0.5909, 0.6981, 0.6381, 0.6968, 0.6381, 0.6968, 0.5909, 0.6981, 0.6034, 0.445, 0.6034, 0.4091, 0.6034, 0.4091, 0.6034, 0.445, 0.6853, 0.6955, 0.7324, 0.6942, 0.7324, 0.6942, 0.6853, 0.6955, 0.6034, 0.3731, 0.6034, 0.3371, 0.6034, 0.3371, 0.6034, 0.3731, 0.5674, 0.3731, 0.5854, 0.3731, 0.5854, 0.4091, 0.5674, 0.4091, 0.09915, 0.5907, 0.2854, 0.2334, 0.1345, 0.2303, 0.3289, 0.5828, 0.5674, 0.3371, 0.5854, 0.3371, 0.5854, 0.3731, 0.5674, 0.3731, 0.5674, 0.445, 0.5854, 0.445, 0.5854, 0.481, 0.5674, 0.481])
me_plane_007.materials.append(mat_material_001)
me_plane_007.use_remesh_fix_poles = True
me_plane_007.use_remesh_preserve_attributes = False
me_plane_007.update()
me_plane_009 = bpy.data.meshes.new('Plane.009')
me_plane_009.from_pydata([(0.7197, 0.7231, -0.5858), (-0.9464, 0.7231, -0.5858), (0.7197, -0.736, -0.5858), (-0.9464, -0.736, -0.5858), (0.7197, 0.7231, 0.6142), (-0.9464, 0.7231, 0.6142), (0.7197, -0.736, 0.6142), (-0.9464, -0.736, 0.6142), (1.46, -0.3138, -0.2527), (1.46, -0.3138, 0.2695), (1.46, 0.3211, -0.2527), (1.46, 0.3211, 0.2695), (1.552, -0.4934, -0.4005), (1.552, -0.4934, 0.4172), (1.552, 0.5008, -0.4005), (1.552, 0.5008, 0.4172), (1.923, -0.4934, -0.4005), (1.923, -0.4934, 0.4172), (1.923, 0.5008, -0.4005), (1.923, 0.5008, 0.4172), (2.111, -0.2449, -0.196), (2.111, -0.2449, 0.2128), (2.111, 0.2522, -0.196), (2.111, 0.2522, 0.2128), (1.045, -0.4192, 0.3549), (1.045, 0.4164, 0.3549), (1.045, 0.4164, -0.3323), (1.045, -0.4192, -0.3323), (-0.9938, 0.6501, 0.5542), (-0.9938, -0.663, 0.5542), (-0.9938, 0.6501, -0.5258), (-0.9938, -0.663, -0.5258), (1.161, -0.3277, 0.2801), (1.31, -0.2986, 0.2566), (1.161, 0.3283, -0.2594), (1.31, 0.3026, -0.2378), (1.31, 0.3026, 0.2566), (1.161, 0.3283, 0.2801), (1.31, -0.2986, -0.2378), (1.161, -0.3277, -0.2594), (-0.1133, 0.7231, -0.5858), (-0.1133, -0.736, 0.6142), (-0.1133, -0.736, -0.5858), (-0.1133, 0.7231, 0.6142)], [], [(36, 33, 9, 11), (42, 2, 6, 41), (41, 6, 4, 43), (5, 1, 30, 28), (40, 0, 2, 42), (43, 4, 0, 40), (10, 11, 15, 14), (38, 35, 10, 8), (35, 36, 11, 10), (33, 38, 8, 9), (15, 13, 17, 19), (8, 10, 14, 12), (11, 9, 13, 15), (9, 8, 12, 13), (19, 17, 21, 23), (13, 12, 16, 17), (14, 15, 19, 18), (12, 14, 18, 16), (22, 23, 21, 20), (17, 16, 20, 21), (18, 19, 23, 22), (16, 18, 22, 20), (6, 2, 27, 24), (0, 4, 25, 26), (2, 0, 26, 27), (4, 6, 24, 25), (28, 30, 31, 29), (3, 7, 29, 31), (7, 5, 28, 29), (1, 3, 31, 30), (24, 27, 39, 32), (32, 39, 38, 33), (26, 25, 37, 34), (34, 37, 36, 35), (27, 26, 34, 39), (39, 34, 35, 38), (25, 24, 32, 37), (37, 32, 33, 36), (5, 43, 40, 1), (1, 40, 42, 3), (7, 41, 43, 5), (3, 42, 41, 7)])
me_plane_009.polygons.foreach_set('use_smooth', [True] * 42)
_k = {(5, 7): 1.0, (1, 5): 1.0, (3, 7): 1.0, (1, 3): 1.0}
me_plane_009.attributes.new('crease_edge', 'FLOAT', 'EDGE').data.foreach_set('value', [_k.get((min(e.vertices), max(e.vertices)), 0.0) for e in me_plane_009.edges])
_uv = me_plane_009.uv_layers.new(name='UVMap')
_uv.uv.foreach_set('vector', [0.2496, 0.03613, 0.2675, 0.03563, 0.2675, 0.03563, 0.2496, 0.03613, 0.5854, 0.445, 0.6034, 0.445, 0.6034, 0.481, 0.5854, 0.481, 0.5854, 0.3371, 0.6034, 0.3371, 0.6034, 0.3731, 0.5854, 0.3731, 0.5674, 0.3731, 0.5674, 0.4091, 0.5674, 0.4091, 0.5674, 0.3731, 0.7407, 0.2951, 0.7392, 0.3955, 0.3964, 0.3968, 0.3979, 0.2964, 0.5854, 0.3731, 0.6034, 0.3731, 0.6034, 0.4091, 0.5854, 0.4091, 0.6034, 0.4091, 0.6034, 0.3731, 0.6034, 0.3731, 0.6034, 0.4091, 0.2136, 0.03712, 0.2316, 0.03663, 0.2316, 0.03663, 0.2136, 0.03712, 0.2316, 0.03663, 0.2496, 0.03613, 0.2496, 0.03613, 0.2316, 0.03663, 0.1957, 0.03762, 0.2136, 0.03712, 0.2136, 0.03712, 0.1957, 0.03762, 0.6034, 0.3731, 0.6034, 0.3371, 0.6034, 0.3371, 0.6034, 0.3731, 0.6034, 0.445, 0.6034, 0.4091, 0.6034, 0.4091, 0.6034, 0.445, 0.6034, 0.3731, 0.6034, 0.3371, 0.6034, 0.3371, 0.6034, 0.3731, 0.6034, 0.481, 0.6034, 0.445, 0.6034, 0.445, 0.6034, 0.481, 0.6034, 0.3731, 0.6034, 0.3371, 0.6034, 0.3371, 0.6034, 0.3731, 0.6034, 0.481, 0.6034, 0.445, 0.6034, 0.445, 0.6034, 0.481, 0.6034, 0.4091, 0.6034, 0.3731, 0.6034, 0.3731, 0.6034, 0.4091, 0.4914, 0.3551, 0.8403, 0.3562, 0.8054, 0.4741, 0.5251, 0.4752, 0.6034, 0.4091, 0.6393, 0.4091, 0.6393, 0.445, 0.6034, 0.445, 0.6034, 0.481, 0.6034, 0.445, 0.6034, 0.445, 0.6034, 0.481, 0.6034, 0.4091, 0.6034, 0.3731, 0.6034, 0.3731, 0.6034, 0.4091, 0.6034, 0.445, 0.6034, 0.4091, 0.6034, 0.4091, 0.6034, 0.445, 0.6034, 0.481, 0.6034, 0.445, 0.6034, 0.445, 0.6034, 0.481, 0.6034, 0.4091, 0.6034, 0.3731, 0.6034, 0.3731, 0.6034, 0.4091, 0.6034, 0.445, 0.6034, 0.4091, 0.6034, 0.4091, 0.6034, 0.445, 0.6034, 0.3731, 0.6034, 0.3371, 0.6034, 0.3371, 0.6034, 0.3731, 0.5314, 0.4091, 0.5674, 0.4091, 0.5674, 0.445, 0.5314, 0.445, 0.5674, 0.445, 0.5674, 0.481, 0.5674, 0.481, 0.5674, 0.445, 0.5674, 0.3371, 0.5674, 0.3731, 0.5674, 0.3731, 0.5674, 0.3371, 0.5674, 0.4091, 0.5674, 0.445, 0.5674, 0.445, 0.5674, 0.4091, 0.1957, 0.03762, 0.2136, 0.03712, 0.2136, 0.03712, 0.1957, 0.03762, 0.6034, 0.481, 0.6034, 0.445, 0.6034, 0.445, 0.6034, 0.481, 0.2316, 0.03663, 0.2496, 0.03613, 0.2496, 0.03613, 0.2316, 0.03663, 0.6034, 0.4091, 0.6034, 0.3731, 0.6034, 0.3731, 0.6034, 0.4091, 0.2136, 0.03712, 0.2316, 0.03663, 0.2316, 0.03663, 0.2136, 0.03712, 0.6034, 0.445, 0.6034, 0.4091, 0.6034, 0.4091, 0.6034, 0.445, 0.2496, 0.03613, 0.2675, 0.03563, 0.2675, 0.03563, 0.2496, 0.03613, 0.6034, 0.3731, 0.6034, 0.3371, 0.6034, 0.3371, 0.6034, 0.3731, 0.5674, 0.3731, 0.5854, 0.3731, 0.5854, 0.4091, 0.5674, 0.4091, 0.4583, 0.5907, 0.6446, 0.2334, 0.4936, 0.2303, 0.688, 0.5828, 0.5674, 0.3371, 0.5854, 0.3371, 0.5854, 0.3731, 0.5674, 0.3731, 0.5674, 0.445, 0.5854, 0.445, 0.5854, 0.481, 0.5674, 0.481])
me_plane_009.materials.append(mat_material)
me_plane_009.use_remesh_fix_poles = True
me_plane_009.use_remesh_preserve_attributes = False
me_plane_009.update()
arm_armature = bpy.data.armatures.new('Armature')  # bones are not reproduced
arm_armature_001 = bpy.data.armatures.new('Armature.001')  # bones are not reproduced

# ---- objects
ob_plane_002 = bpy.data.objects.new('Plane.002', me_plane_005)
ob_armature = bpy.data.objects.new('Armature', arm_armature)
ob_plane_001 = bpy.data.objects.new('Plane.001', me_plane_007)
ob_armature_001 = bpy.data.objects.new('Armature.001', arm_armature_001)
ob_plane_003 = bpy.data.objects.new('Plane.003', me_plane_009)

# ---- transforms, parenting, visibility, modifiers, constraints
ob_plane_002.location = (0.003758, 0.4092, 2.499)
ob_plane_002.rotation_euler = (0.0, -1.511, 0.0)
ob_plane_002.scale = (1.0, 0.8225, 1.0)
_vg = ob_plane_002.vertex_groups.new(name='Bone.03')
_vg.add([0, 1, 2, 3, 16, 17, 18, 19, 128, 129, 130, 131], 1.0, 'REPLACE')
_vg = ob_plane_002.vertex_groups.new(name='Bone.00')
_vg.add([4, 5, 6, 7, 16, 17, 18, 19, 104, 105, 106, 107, 108, 109, 110, 111], 1.0, 'REPLACE')
_vg = ob_plane_002.vertex_groups.new(name='Bone.02')
_vg.add([4, 5, 6, 7, 12, 13, 14, 15], 1.0, 'REPLACE')
_vg = ob_plane_002.vertex_groups.new(name='Bone.01')
_vg.add([8, 9, 10, 11, 12, 13, 14, 15, 112, 113, 114, 115, 116, 117, 118, 119, 120, 121, 122, 123, 124, 125, 126, 127], 1.0, 'REPLACE')
_vg = ob_plane_002.vertex_groups.new(name='Bone.04')
_vg.add([8, 9, 10, 11, 20, 21, 22, 23], 1.0, 'REPLACE')
_vg = ob_plane_002.vertex_groups.new(name='Bone.05')
_vg.add([20, 21, 22, 23, 24, 25, 26, 27, 132, 133, 134, 135], 1.0, 'REPLACE')
_vg = ob_plane_002.vertex_groups.new(name='Bone.07')
_vg.add([36, 37, 38, 39, 40, 41, 42, 43, 140, 141, 142, 143, 144, 145, 146, 147, 148, 149, 150, 151], 1.0, 'REPLACE')
_vg = ob_plane_002.vertex_groups.new(name='Bone.08')
_vg.add([32, 33, 34, 35, 40, 41, 42, 43], 1.0, 'REPLACE')
_vg = ob_plane_002.vertex_groups.new(name='Bone.06')
_vg.add([32, 33, 34, 35, 44, 45, 46, 47, 136, 137, 138, 139], 1.0, 'REPLACE')
_vg = ob_plane_002.vertex_groups.new(name='Bone.09')
_vg.add([28, 29, 30, 31, 44, 45, 46, 47], 1.0, 'REPLACE')
_vg = ob_plane_002.vertex_groups.new(name='Bone.10')
_vg.add([28, 29, 30, 31, 48, 49, 50, 51], 1.0, 'REPLACE')
_vg = ob_plane_002.vertex_groups.new(name='Bone.14')
_vg.add([52, 53, 54, 55, 68, 69, 70, 71, 176, 177, 178, 179], 1.0, 'REPLACE')
_vg = ob_plane_002.vertex_groups.new(name='Bone.11')
_vg.add([56, 57, 58, 59, 68, 69, 70, 71, 152, 153, 154, 155, 156, 157, 158, 159], 1.0, 'REPLACE')
_vg = ob_plane_002.vertex_groups.new(name='Bone.13')
_vg.add([56, 57, 58, 59, 64, 65, 66, 67], 1.0, 'REPLACE')
_vg = ob_plane_002.vertex_groups.new(name='Bone.12')
_vg.add([60, 61, 62, 63, 64, 65, 66, 67, 160, 161, 162, 163, 164, 165, 166, 167, 168, 169, 170, 171, 172, 173, 174, 175], 1.0, 'REPLACE')
_vg = ob_plane_002.vertex_groups.new(name='Bone.15')
_vg.add([60, 61, 62, 63, 72, 73, 74, 75], 1.0, 'REPLACE')
_vg = ob_plane_002.vertex_groups.new(name='Bone.16')
_vg.add([72, 73, 74, 75, 76, 77, 78, 79, 180, 181, 182, 183], 1.0, 'REPLACE')
_vg = ob_plane_002.vertex_groups.new(name='Bone.18')
_vg.add([88, 89, 90, 91, 92, 93, 94, 95, 188, 189, 190, 191, 192, 193, 194, 195, 196, 197, 198, 199], 1.0, 'REPLACE')
_vg = ob_plane_002.vertex_groups.new(name='Bone.19')
_vg.add([84, 85, 86, 87, 92, 93, 94, 95], 1.0, 'REPLACE')
_vg = ob_plane_002.vertex_groups.new(name='Bone.17')
_vg.add([84, 85, 86, 87, 96, 97, 98, 99, 184, 185, 186, 187], 1.0, 'REPLACE')
_vg = ob_plane_002.vertex_groups.new(name='Bone.20')
_vg.add([80, 81, 82, 83, 96, 97, 98, 99], 1.0, 'REPLACE')
_vg = ob_plane_002.vertex_groups.new(name='Bone.21')
_vg.add([80, 81, 82, 83, 100, 101, 102, 103], 1.0, 'REPLACE')
_m = ob_plane_002.modifiers.new('Armature', 'ARMATURE')
_m.object = ob_armature
_m.use_deform_preserve_volume = True
_m = ob_plane_002.modifiers.new('Subdivision', 'SUBSURF')
_m.levels = 2
ob_armature.location = (0.003758, 0.4092, 2.499)
ob_armature.rotation_euler = (0.0, -1.511, 0.0)
ob_armature.scale = (1.0, 0.8225, 1.0)
ob_armature.show_in_front = True
ob_plane_001.location = (0.01423, 6.005, 1.484)
ob_plane_001.rotation_euler = (-0.0, -1.571, 0.0)
ob_plane_001.scale = (1.0, 0.8225, 1.0)
_vg = ob_plane_001.vertex_groups.new(name='Bone.03')
_vg.add([0, 1, 2, 3, 16, 17, 18, 19, 128, 129, 130, 131], 1.0, 'REPLACE')
_vg = ob_plane_001.vertex_groups.new(name='Bone.00')
_vg.add([4, 5, 6, 7, 16, 17, 18, 19, 104, 105, 106, 107, 108, 109, 110, 111], 1.0, 'REPLACE')
_vg = ob_plane_001.vertex_groups.new(name='Bone.02')
_vg.add([4, 5, 6, 7, 12, 13, 14, 15], 1.0, 'REPLACE')
_vg = ob_plane_001.vertex_groups.new(name='Bone.01')
_vg.add([8, 9, 10, 11, 12, 13, 14, 15, 112, 113, 114, 115, 116, 117, 118, 119, 120, 121, 122, 123, 124, 125, 126, 127], 1.0, 'REPLACE')
_vg = ob_plane_001.vertex_groups.new(name='Bone.04')
_vg.add([8, 9, 10, 11, 20, 21, 22, 23], 1.0, 'REPLACE')
_vg = ob_plane_001.vertex_groups.new(name='Bone.05')
_vg.add([20, 21, 22, 23, 24, 25, 26, 27, 132, 133, 134, 135], 1.0, 'REPLACE')
_vg = ob_plane_001.vertex_groups.new(name='Bone.07')
_vg.add([36, 37, 38, 39, 40, 41, 42, 43, 140, 141, 142, 143, 144, 145, 146, 147, 148, 149, 150, 151], 1.0, 'REPLACE')
_vg = ob_plane_001.vertex_groups.new(name='Bone.08')
_vg.add([32, 33, 34, 35, 40, 41, 42, 43], 1.0, 'REPLACE')
_vg = ob_plane_001.vertex_groups.new(name='Bone.06')
_vg.add([32, 33, 34, 35, 44, 45, 46, 47, 136, 137, 138, 139], 1.0, 'REPLACE')
_vg = ob_plane_001.vertex_groups.new(name='Bone.09')
_vg.add([28, 29, 30, 31, 44, 45, 46, 47], 1.0, 'REPLACE')
_vg = ob_plane_001.vertex_groups.new(name='Bone.10')
_vg.add([28, 29, 30, 31, 48, 49, 50, 51], 1.0, 'REPLACE')
_vg = ob_plane_001.vertex_groups.new(name='Bone.14')
_vg.add([52, 53, 54, 55, 68, 69, 70, 71, 176, 177, 178, 179], 1.0, 'REPLACE')
_vg = ob_plane_001.vertex_groups.new(name='Bone.11')
_vg.add([56, 57, 58, 59, 68, 69, 70, 71, 152, 153, 154, 155, 156, 157, 158, 159], 1.0, 'REPLACE')
_vg = ob_plane_001.vertex_groups.new(name='Bone.13')
_vg.add([56, 57, 58, 59, 64, 65, 66, 67], 1.0, 'REPLACE')
_vg = ob_plane_001.vertex_groups.new(name='Bone.12')
_vg.add([60, 61, 62, 63, 64, 65, 66, 67, 160, 161, 162, 163, 164, 165, 166, 167, 168, 169, 170, 171, 172, 173, 174, 175], 1.0, 'REPLACE')
_vg = ob_plane_001.vertex_groups.new(name='Bone.15')
_vg.add([60, 61, 62, 63, 72, 73, 74, 75], 1.0, 'REPLACE')
_vg = ob_plane_001.vertex_groups.new(name='Bone.16')
_vg.add([72, 73, 74, 75, 76, 77, 78, 79, 180, 181, 182, 183], 1.0, 'REPLACE')
_vg = ob_plane_001.vertex_groups.new(name='Bone.18')
_vg.add([88, 89, 90, 91, 92, 93, 94, 95, 188, 189, 190, 191, 192, 193, 194, 195, 196, 197, 198, 199], 1.0, 'REPLACE')
_vg = ob_plane_001.vertex_groups.new(name='Bone.19')
_vg.add([84, 85, 86, 87, 92, 93, 94, 95], 1.0, 'REPLACE')
_vg = ob_plane_001.vertex_groups.new(name='Bone.17')
_vg.add([84, 85, 86, 87, 96, 97, 98, 99, 184, 185, 186, 187], 1.0, 'REPLACE')
_vg = ob_plane_001.vertex_groups.new(name='Bone.20')
_vg.add([80, 81, 82, 83, 96, 97, 98, 99], 1.0, 'REPLACE')
_vg = ob_plane_001.vertex_groups.new(name='Bone.21')
_vg.add([80, 81, 82, 83, 100, 101, 102, 103], 1.0, 'REPLACE')
_m = ob_plane_001.modifiers.new('Armature', 'ARMATURE')
_m.object = ob_armature_001
_m.use_deform_preserve_volume = True
_m = ob_plane_001.modifiers.new('Subdivision', 'SUBSURF')
_m.levels = 2
ob_armature_001.location = (0.0181, 6.005, 1.108)
ob_armature_001.rotation_euler = (0.0, -1.571, 0.0)
ob_armature_001.scale = (1.0, 0.8225, 1.0)
ob_armature_001.show_in_front = True
ob_plane_003.location = (-0.06365, -5.053, 1.484)
ob_plane_003.rotation_euler = (-0.0, -1.571, 0.0)
ob_plane_003.scale = (1.0, 0.8225, 1.0)
_vg = ob_plane_003.vertex_groups.new(name='Bone.03')
_vg = ob_plane_003.vertex_groups.new(name='Bone.00')
_vg = ob_plane_003.vertex_groups.new(name='Bone.02')
_vg = ob_plane_003.vertex_groups.new(name='Bone.01')
_vg = ob_plane_003.vertex_groups.new(name='Bone.04')
_vg = ob_plane_003.vertex_groups.new(name='Bone.05')
_vg = ob_plane_003.vertex_groups.new(name='Bone.07')
_vg = ob_plane_003.vertex_groups.new(name='Bone.08')
_vg = ob_plane_003.vertex_groups.new(name='Bone.06')
_vg = ob_plane_003.vertex_groups.new(name='Bone.09')
_vg = ob_plane_003.vertex_groups.new(name='Bone.10')
_vg = ob_plane_003.vertex_groups.new(name='Bone.14')
_vg = ob_plane_003.vertex_groups.new(name='Bone.11')
_vg = ob_plane_003.vertex_groups.new(name='Bone.13')
_vg = ob_plane_003.vertex_groups.new(name='Bone.12')
_vg = ob_plane_003.vertex_groups.new(name='Bone.15')
_vg = ob_plane_003.vertex_groups.new(name='Bone.16')
_vg = ob_plane_003.vertex_groups.new(name='Bone.18')
_vg = ob_plane_003.vertex_groups.new(name='Bone.19')
_vg = ob_plane_003.vertex_groups.new(name='Bone.17')
_vg = ob_plane_003.vertex_groups.new(name='Bone.20')
_vg = ob_plane_003.vertex_groups.new(name='Bone.21')
_m = ob_plane_003.modifiers.new('Armature', 'ARMATURE')
_m.object = ob_armature_001
_m.use_deform_preserve_volume = True
_m = ob_plane_003.modifiers.new('Subdivision', 'SUBSURF')
_m.levels = 2

# ---- collection membership
col_collection.objects.link(ob_plane_002)
col_collection.objects.link(ob_armature)
col_collection.objects.link(ob_plane_001)
col_collection.objects.link(ob_armature_001)
col_collection.objects.link(ob_plane_003)

# ---- scene / render settings (as saved in the file)
scene.frame_start = 1; scene.frame_end = 60; scene.frame_set(0)
scene.render.engine = 'BLENDER_EEVEE_NEXT'
scene.cycles.sampling_pattern = 'TABULATED_SOBOL'
scene.cycles.use_light_tree = False
scene.view_settings.view_transform = 'Filmic'
bpy.context.view_layer.update()

# ---- added for rendering (the .blend has no active camera and no usable light): camera, sun
cam_auto = bpy.data.cameras.new('AutoCamera')
cam_auto.lens = 50.0
cam_auto.sensor_width = 36.0
cam_auto.clip_end = 1000.0
ob_auto_camera = bpy.data.objects.new('AutoCamera', cam_auto)
scene.collection.objects.link(ob_auto_camera)
ob_auto_camera.location = (13.4689, -15.7755, 13.964)
ob_auto_camera.rotation_euler = (1.09748, -7.21219e-08, 0.694738)
scene.camera = ob_auto_camera
light_auto_sun = bpy.data.lights.new('AutoSun', 'SUN')
light_auto_sun.energy = 3.0
light_auto_sun.angle = 0.0523599
ob_auto_sun = bpy.data.objects.new('AutoSun', light_auto_sun)
scene.collection.objects.link(ob_auto_sun)
ob_auto_sun.rotation_euler = (0.872665, 0.174533, 0.523599)
bpy.context.view_layer.update()
